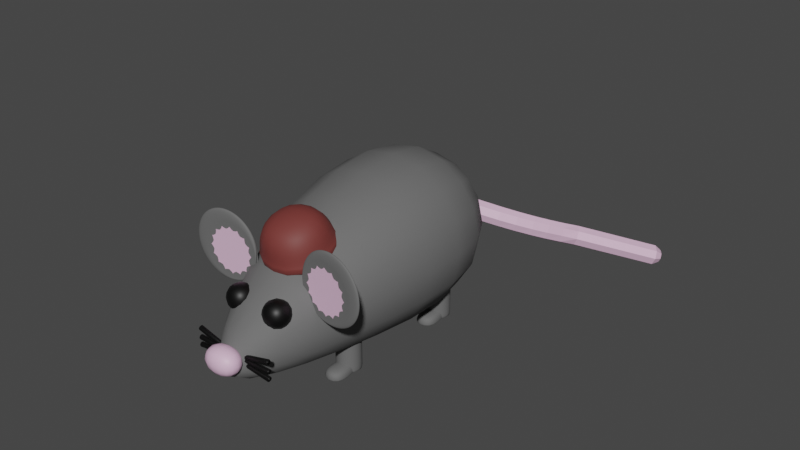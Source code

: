 # Source: LilWhiskers.blend  (saved by Blender 2.92.15; exported with 4.5.12 LTS)
import bpy
from mathutils import Matrix  # noqa: F401  (used for matrix-valued properties, if any)

bpy.ops.wm.read_factory_settings(use_empty=True)
scene = bpy.context.scene
scene.name = 'Scene'

# ---- collections
col_collection = bpy.data.collections.new('Collection'); scene.collection.children.link(col_collection)

# ---- materials (node trees are filled in below, after node groups)
mat_material_002 = bpy.data.materials.new('Material.002')
mat_material_002.use_transparent_shadow = False
mat_material_004 = bpy.data.materials.new('Material.004')
mat_material_004.use_transparent_shadow = False
mat_material_003 = bpy.data.materials.new('Material.003')
mat_material_003.use_transparent_shadow = False
mat_material_001 = bpy.data.materials.new('Material.001')
mat_material_001.use_transparent_shadow = False

# ---- material node trees
mat_material_002.use_nodes = True; mat_material_002.node_tree.nodes.clear()
_N = mat_material_002.node_tree.nodes; _L = mat_material_002.node_tree.links
n0 = _N.new('ShaderNodeBsdfPrincipled'); n0.name = 'Principled BSDF'; n0.location = (10, 300)
n0.distribution = 'GGX'
n0.subsurface_method = 'BURLEY'
n0.inputs[0].default_value = (0.1329, 0.1329, 0.1329, 1.0)
n0.inputs[2].default_value = 0.792
n0.inputs[3].default_value = 1.45
n0.inputs[27].default_value = (0.0, 0.0, 0.0, 1.0)
n0.inputs[28].default_value = 1.0
n1 = _N.new('ShaderNodeOutputMaterial'); n1.name = 'Material Output'; n1.location = (300, 300)
_L.new(n0.outputs[0], n1.inputs[0])
n1.is_active_output = True
mat_material_004.use_nodes = True; mat_material_004.node_tree.nodes.clear()
_N = mat_material_004.node_tree.nodes; _L = mat_material_004.node_tree.links
n0 = _N.new('ShaderNodeBsdfPrincipled'); n0.name = 'Principled BSDF'; n0.location = (10, 300)
n0.distribution = 'GGX'
n0.subsurface_method = 'BURLEY'
n0.inputs[0].default_value = (0.1789, 0.03546, 0.03089, 1.0)
n0.inputs[2].default_value = 0.646
n0.inputs[3].default_value = 1.45
n0.inputs[27].default_value = (0.0, 0.0, 0.0, 1.0)
n0.inputs[28].default_value = 1.0
n1 = _N.new('ShaderNodeOutputMaterial'); n1.name = 'Material Output'; n1.location = (300, 300)
_L.new(n0.outputs[0], n1.inputs[0])
n1.is_active_output = True
mat_material_003.use_nodes = True; mat_material_003.node_tree.nodes.clear()
_N = mat_material_003.node_tree.nodes; _L = mat_material_003.node_tree.links
n0 = _N.new('ShaderNodeBsdfPrincipled'); n0.name = 'Principled BSDF'; n0.location = (10, 300)
n0.distribution = 'GGX'
n0.subsurface_method = 'BURLEY'
n0.inputs[0].default_value = (0.8, 0.5128, 0.706, 1.0)
n0.inputs[3].default_value = 1.45
n0.inputs[27].default_value = (0.0, 0.0, 0.0, 1.0)
n0.inputs[28].default_value = 1.0
n1 = _N.new('ShaderNodeOutputMaterial'); n1.name = 'Material Output'; n1.location = (300, 300)
_L.new(n0.outputs[0], n1.inputs[0])
n1.is_active_output = True
mat_material_001.use_nodes = True; mat_material_001.node_tree.nodes.clear()
_N = mat_material_001.node_tree.nodes; _L = mat_material_001.node_tree.links
n0 = _N.new('ShaderNodeBsdfPrincipled'); n0.name = 'Principled BSDF'; n0.location = (10, 300)
n0.distribution = 'GGX'
n0.subsurface_method = 'BURLEY'
n0.inputs[0].default_value = (0.0, 0.0, 0.0, 1.0)
n0.inputs[3].default_value = 1.45
n0.inputs[27].default_value = (0.0, 0.0, 0.0, 1.0)
n0.inputs[28].default_value = 1.0
n1 = _N.new('ShaderNodeOutputMaterial'); n1.name = 'Material Output'; n1.location = (300, 300)
_L.new(n0.outputs[0], n1.inputs[0])
n1.is_active_output = True

# ---- world
world_world = bpy.data.worlds.new('World'); scene.world = world_world
world_world.use_nodes = True; world_world.node_tree.nodes.clear()
_N = world_world.node_tree.nodes; _L = world_world.node_tree.links
n0 = _N.new('ShaderNodeOutputWorld'); n0.name = 'World Output'; n0.location = (300, 300)
n1 = _N.new('ShaderNodeBackground'); n1.name = 'Background'; n1.location = (10, 300)
n1.inputs[0].default_value = (0.05088, 0.05088, 0.05088, 1.0)
_L.new(n1.outputs[0], n0.inputs[0])
n0.is_active_output = True
world_world.color = (0.05088, 0.05088, 0.05088)
world_world.use_sun_shadow = False
world_world.sun_shadow_jitter_overblur = 0.0

# ---- meshes
me_cube_001 = bpy.data.meshes.new('Cube.001')
me_cube_001.from_pydata([(-0.8623, -1.0, -0.8623), (-0.8623, -1.0, 0.8623), (-1.0, 1.0, -1.0), (-1.0, 1.0, 1.0), (0.8623, -1.0, -0.8623), (0.8623, -1.0, 0.8623), (1.0, 1.0, -1.0), (1.0, 1.0, 1.0), (-0.1559, -2.416, -0.6559), (-0.1559, -2.416, -0.3441), (0.1559, -2.416, -0.3441), (0.1559, -2.416, -0.6559)], [], [(0, 1, 3, 2), (2, 3, 7, 6), (6, 7, 5, 4), (5, 1, 9, 10), (2, 6, 4, 0), (7, 3, 1, 5), (11, 10, 9, 8), (4, 5, 10, 11), (1, 0, 8, 9), (0, 4, 11, 8)])
me_cube_001.polygons.foreach_set('use_smooth', [True] * 10)
_uv = me_cube_001.uv_layers.new(name='UVMap')
_uv.uv.foreach_set('vector', [0.375, 0.0, 0.625, 0.0, 0.625, 0.25, 0.375, 0.25, 0.375, 0.25, 0.625, 0.25, 0.625, 0.5, 0.375, 0.5, 0.375, 0.5, 0.625, 0.5, 0.625, 0.75, 0.375, 0.75, 0.625, 0.75, 0.875, 0.75, 0.875, 0.75, 0.625, 0.75, 0.125, 0.5, 0.375, 0.5, 0.375, 0.75, 0.125, 0.75, 0.625, 0.5, 0.875, 0.5, 0.875, 0.75, 0.625, 0.75, 0.375, 0.75, 0.625, 0.75, 0.625, 1.0, 0.375, 1.0, 0.375, 0.75, 0.625, 0.75, 0.625, 0.75, 0.375, 0.75, 0.625, 0.0, 0.375, 0.0, 0.375, 0.0, 0.625, 0.0, 0.125, 0.75, 0.375, 0.75, 0.375, 0.75, 0.125, 0.75])
me_cube_001.materials.append(mat_material_002)
me_cube_001.use_remesh_fix_poles = True
me_cube_001.use_remesh_preserve_attributes = False
me_cube_001.use_mirror_vertex_groups = False
me_cube_001.update()
me_cube_002 = bpy.data.meshes.new('Cube.002')
me_cube_002.from_pydata([(1.0, -1.0, -0.2818), (-0.7972, -0.7972, 0.8422), (1.0, 1.0, -0.2818), (-0.7972, 0.7972, 0.8422), (-1.0, 1.0, -0.2818), (0.7972, -0.7972, 0.8422), (-1.0, -1.0, -0.2818), (0.7972, 0.7972, 0.8422), (-1.0, -1.0, -0.07808), (-1.0, 1.0, -0.07808), (1.0, 1.0, -0.07808), (1.0, -1.0, -0.07808), (0.666, -0.666, -0.2818), (0.666, 0.666, -0.2818), (-0.666, 0.666, -0.2818), (-0.666, -0.666, -0.2818), (0.666, -0.666, 0.1593), (0.666, 0.666, 0.1593), (-0.666, 0.666, 0.1593), (-0.666, -0.666, 0.1593), (-1.047, -1.047, -0.07808), (-1.047, -1.047, -0.2818), (1.047, -1.047, -0.2818), (1.047, -1.047, -0.07808), (1.047, 1.047, -0.07808), (1.047, 1.047, -0.2818), (-1.047, 1.047, -0.2818), (-1.047, 1.047, -0.07808)], [], [(8, 1, 3, 9), (9, 3, 7, 10), (10, 7, 5, 11), (11, 5, 1, 8), (6, 0, 22, 21), (7, 3, 1, 5), (11, 8, 20, 23), (4, 6, 21, 26), (9, 10, 24, 27), (6, 4, 14, 15), (0, 6, 15, 12), (2, 0, 12, 13), (4, 2, 13, 14), (12, 15, 19, 16), (14, 13, 17, 18), (13, 12, 16, 17), (15, 14, 18, 19), (20, 27, 26, 21), (23, 20, 21, 22), (27, 24, 25, 26), (24, 23, 22, 25), (0, 2, 25, 22), (8, 9, 27, 20), (10, 11, 23, 24), (2, 4, 26, 25)])
me_cube_002.polygons.foreach_set('use_smooth', [True] * 25)
_uv = me_cube_002.uv_layers.new(name='UVMap')
_uv.uv.foreach_set('vector', [0.4611, 0.0, 0.625, 0.0, 0.625, 0.25, 0.4611, 0.25, 0.4611, 0.25, 0.625, 0.25, 0.625, 0.5, 0.4611, 0.5, 0.4611, 0.5, 0.625, 0.5, 0.625, 0.75, 0.4611, 0.75, 0.4611, 0.75, 0.625, 0.75, 0.625, 1.0, 0.4611, 1.0, 0.4611, 1.0, 0.4611, 0.75, 0.4611, 0.75, 0.4611, 1.0, 0.625, 0.5, 0.875, 0.5, 0.875, 0.75, 0.625, 0.75, 0.4611, 0.75, 0.4611, 1.0, 0.4611, 1.0, 0.4611, 0.75, 0.4611, 0.25, 0.4611, 0.0, 0.4611, 0.0, 0.4611, 0.25, 0.4611, 0.25, 0.4611, 0.5, 0.4611, 0.5, 0.4611, 0.25, 0.4611, 0.0, 0.4611, 0.25, 0.4611, 0.25, 0.4611, 0.0, 0.4611, 0.75, 0.4611, 1.0, 0.4611, 1.0, 0.4611, 0.75, 0.4611, 0.5, 0.4611, 0.75, 0.4611, 0.75, 0.4611, 0.5, 0.4611, 0.25, 0.4611, 0.5, 0.4611, 0.5, 0.4611, 0.25, 0.4611, 0.75, 0.4611, 1.0, 0.4611, 1.0, 0.4611, 0.75, 0.4611, 0.25, 0.4611, 0.5, 0.4611, 0.5, 0.4611, 0.25, 0.4611, 0.5, 0.4611, 0.75, 0.4611, 0.75, 0.4611, 0.5, 0.4611, 0.0, 0.4611, 0.25, 0.4611, 0.25, 0.4611, 0.0, 0.4611, 0.0, 0.4611, 0.25, 0.4611, 0.25, 0.4611, 0.0, 0.4611, 0.75, 0.4611, 1.0, 0.4611, 1.0, 0.4611, 0.75, 0.4611, 0.25, 0.4611, 0.5, 0.4611, 0.5, 0.4611, 0.25, 0.4611, 0.5, 0.4611, 0.75, 0.4611, 0.75, 0.4611, 0.5, 0.4611, 0.75, 0.4611, 0.5, 0.4611, 0.5, 0.4611, 0.75, 0.4611, 0.0, 0.4611, 0.25, 0.4611, 0.25, 0.4611, 0.0, 0.4611, 0.5, 0.4611, 0.75, 0.4611, 0.75, 0.4611, 0.5, 0.4611, 0.5, 0.4611, 0.25, 0.4611, 0.25, 0.4611, 0.5])
me_cube_002.materials.append(mat_material_004)
me_cube_002.use_remesh_fix_poles = True
me_cube_002.use_remesh_preserve_attributes = False
me_cube_002.use_mirror_vertex_groups = False
me_cube_002.update()
me_circle = bpy.data.meshes.new('Circle')
me_circle.from_pydata([(0.0, 1.0, 0.0), (-0.3827, 0.9239, 0.0), (-0.7071, 0.7071, 0.0), (-0.9239, 0.3827, 0.0), (-1.0, -4.371e-08, 0.0), (-0.9239, -0.3827, 0.0), (-0.7071, -0.7071, 0.0), (-0.3827, -0.9239, 0.0), (-1.51e-07, -1.0, 0.0), (0.3827, -0.9239, 0.0), (0.7071, -0.7071, 0.0), (0.9239, -0.3827, 0.0), (1.0, 1.192e-08, 0.0), (0.9239, 0.3827, 0.0), (0.7071, 0.7071, 0.0), (0.3827, 0.9239, 0.0), (-0.1538, 0.6301, 0.01502), (0.1559, 0.6917, 0.01502), (-0.4163, 0.4547, 0.01502), (-0.5917, 0.1922, 0.01502), (-0.6533, -0.1174, 0.01502), (-0.5917, -0.4271, 0.01502), (-0.4163, -0.6896, 0.01502), (-0.1538, -0.865, 0.01502), (0.1559, -0.9266, 0.01502), (0.4655, -0.865, 0.01502), (0.7281, -0.6896, 0.01502), (0.9035, -0.4271, 0.01502), (0.9651, -0.1174, 0.01502), (0.9035, 0.1922, 0.01502), (0.7281, 0.4547, 0.01502), (0.4655, 0.6301, 0.01502), (-0.1567, 0.6301, 0.004125), (0.1529, 0.6917, 0.004125), (-0.4193, 0.4547, 0.004125), (-0.5947, 0.1922, 0.004125), (-0.6563, -0.1174, 0.004125), (-0.5947, -0.4271, 0.004125), (-0.4193, -0.6896, 0.004125), (-0.1567, -0.865, 0.004125), (0.1529, -0.9266, 0.004125), (0.4626, -0.865, 0.004125), (0.7251, -0.6896, 0.004125), (0.9005, -0.4271, 0.004125), (0.9621, -0.1174, 0.004125), (0.9005, 0.1922, 0.004125), (0.7251, 0.4547, 0.004125), (0.4626, 0.6301, 0.004125)], [], [(26, 27, 43, 42), (16, 17, 0, 1), (18, 16, 1, 2), (19, 18, 2, 3), (20, 19, 3, 4), (21, 20, 4, 5), (22, 21, 5, 6), (23, 22, 6, 7), (24, 23, 7, 8), (25, 24, 8, 9), (26, 25, 9, 10), (27, 26, 10, 11), (28, 27, 11, 12), (29, 28, 12, 13), (30, 29, 13, 14), (31, 30, 14, 15), (17, 31, 15, 0), (32, 34, 35, 36, 37, 38, 39, 40, 41, 42, 43, 44, 45, 46, 47, 33), (19, 20, 36, 35), (27, 28, 44, 43), (20, 21, 37, 36), (28, 29, 45, 44), (21, 22, 38, 37), (29, 30, 46, 45), (22, 23, 39, 38), (30, 31, 47, 46), (23, 24, 40, 39), (17, 16, 32, 33), (31, 17, 33, 47), (24, 25, 41, 40), (16, 18, 34, 32), (25, 26, 42, 41), (18, 19, 35, 34)])
me_circle.polygons.foreach_set('use_smooth', [True] * 33)
me_circle.polygons.foreach_set('material_index', [0, 0, 0, 0, 0, 0, 0, 0, 0, 0, 0, 0, 0, 0, 0, 0, 0, 1, 0, 0, 0, 0, 0, 0, 0, 0, 0, 0, 0, 0, 0, 0, 0])
_uv = me_circle.uv_layers.new(name='UVMap')
_uv.uv.foreach_set('vector', [0.0, 0.0, 0.0, 0.0, 0.0, 0.0, 0.0, 0.0, 0.0, 0.0, 0.0, 0.0, 0.0, 0.0, 0.0, 0.0, 0.0, 0.0, 0.0, 0.0, 0.0, 0.0, 0.0, 0.0, 0.0, 0.0, 0.0, 0.0, 0.0, 0.0, 0.0, 0.0, 0.0, 0.0, 0.0, 0.0, 0.0, 0.0, 0.0, 0.0, 0.0, 0.0, 0.0, 0.0, 0.0, 0.0, 0.0, 0.0, 0.0, 0.0, 0.0, 0.0, 0.0, 0.0, 0.0, 0.0, 0.0, 0.0, 0.0, 0.0, 0.0, 0.0, 0.0, 0.0, 0.0, 0.0, 0.0, 0.0, 0.0, 0.0, 0.0, 0.0, 0.0, 0.0, 0.0, 0.0, 0.0, 0.0, 0.0, 0.0, 0.0, 0.0, 0.0, 0.0, 0.0, 0.0, 0.0, 0.0, 0.0, 0.0, 0.0, 0.0, 0.0, 0.0, 0.0, 0.0, 0.0, 0.0, 0.0, 0.0, 0.0, 0.0, 0.0, 0.0, 0.0, 0.0, 0.0, 0.0, 0.0, 0.0, 0.0, 0.0, 0.0, 0.0, 0.0, 0.0, 0.0, 0.0, 0.0, 0.0, 0.0, 0.0, 0.0, 0.0, 0.0, 0.0, 0.0, 0.0, 0.0, 0.0, 0.0, 0.0, 0.0, 0.0, 0.0, 0.0, 0.0, 0.0, 0.0, 0.0, 0.0, 0.0, 0.0, 0.0, 0.0, 0.0, 0.0, 0.0, 0.0, 0.0, 0.0, 0.0, 0.0, 0.0, 0.0, 0.0, 0.0, 0.0, 0.0, 0.0, 0.0, 0.0, 0.0, 0.0, 0.0, 0.0, 0.0, 0.0, 0.0, 0.0, 0.0, 0.0, 0.0, 0.0, 0.0, 0.0, 0.0, 0.0, 0.0, 0.0, 0.0, 0.0, 0.0, 0.0, 0.0, 0.0, 0.0, 0.0, 0.0, 0.0, 0.0, 0.0, 0.0, 0.0, 0.0, 0.0, 0.0, 0.0, 0.0, 0.0, 0.0, 0.0, 0.0, 0.0, 0.0, 0.0, 0.0, 0.0, 0.0, 0.0, 0.0, 0.0, 0.0, 0.0, 0.0, 0.0, 0.0, 0.0, 0.0, 0.0, 0.0, 0.0, 0.0, 0.0, 0.0, 0.0, 0.0, 0.0, 0.0, 0.0, 0.0, 0.0, 0.0, 0.0, 0.0, 0.0, 0.0, 0.0, 0.0, 0.0, 0.0, 0.0, 0.0, 0.0, 0.0, 0.0, 0.0, 0.0, 0.0, 0.0, 0.0, 0.0, 0.0, 0.0, 0.0, 0.0, 0.0, 0.0, 0.0, 0.0, 0.0, 0.0, 0.0, 0.0, 0.0, 0.0, 0.0, 0.0, 0.0, 0.0, 0.0, 0.0, 0.0, 0.0, 0.0, 0.0, 0.0, 0.0, 0.0, 0.0, 0.0, 0.0, 0.0, 0.0, 0.0, 0.0, 0.0, 0.0])
me_circle.materials.append(mat_material_002)
me_circle.materials.append(mat_material_003)
me_circle.use_remesh_fix_poles = True
me_circle.use_remesh_preserve_attributes = False
me_circle.use_mirror_vertex_groups = False
me_circle.update()
me_cube_003 = bpy.data.meshes.new('Cube.003')
me_cube_003.from_pydata([(-1.0, -1.0, -1.0), (-1.0, -1.0, 1.0), (-1.0, 1.0, -1.0), (-1.0, 1.0, 1.0), (1.0, -1.0, -1.0), (1.0, -1.0, 1.0), (1.0, 1.0, -1.0), (1.0, 1.0, 1.0), (3.829, -1.0, -1.0), (3.829, -1.0, 1.0), (3.829, 1.0, -1.0), (3.829, 1.0, 1.0), (1.829, -1.0, -1.0), (1.829, -1.0, 1.0), (1.829, 1.0, -1.0), (1.829, 1.0, 1.0), (2.765, -3.77, -3.176), (2.765, -3.77, -1.176), (2.765, -1.77, -3.176), (2.765, -1.77, -1.176), (-0.007042, -3.77, -3.176), (-0.007042, -3.77, -1.176), (-0.007042, -1.77, -3.176), (-0.007042, -1.77, -1.176)], [], [(0, 1, 3, 2), (2, 3, 7, 6), (6, 7, 5, 4), (4, 5, 1, 0), (2, 6, 4, 0), (7, 3, 1, 5), (8, 10, 11, 9), (10, 14, 15, 11), (14, 12, 13, 15), (12, 8, 9, 13), (10, 8, 12, 14), (15, 13, 9, 11), (16, 18, 19, 17), (18, 22, 23, 19), (22, 20, 21, 23), (20, 16, 17, 21), (18, 16, 20, 22), (23, 21, 17, 19)])
me_cube_003.polygons.foreach_set('use_smooth', [True] * 18)
me_cube_003.polygons.foreach_set('material_index', [0, 0, 0, 0, 0, 0, 0, 0, 0, 0, 0, 0, 1, 1, 1, 1, 1, 1])
_uv = me_cube_003.uv_layers.new(name='UVMap')
_uv.uv.foreach_set('vector', [0.375, 0.0, 0.625, 0.0, 0.625, 0.25, 0.375, 0.25, 0.375, 0.25, 0.625, 0.25, 0.625, 0.5, 0.375, 0.5, 0.375, 0.5, 0.625, 0.5, 0.625, 0.75, 0.375, 0.75, 0.375, 0.75, 0.625, 0.75, 0.625, 1.0, 0.375, 1.0, 0.125, 0.5, 0.375, 0.5, 0.375, 0.75, 0.125, 0.75, 0.625, 0.5, 0.875, 0.5, 0.875, 0.75, 0.625, 0.75, 0.375, 0.0, 0.375, 0.25, 0.625, 0.25, 0.625, 0.0, 0.375, 0.25, 0.375, 0.5, 0.625, 0.5, 0.625, 0.25, 0.375, 0.5, 0.375, 0.75, 0.625, 0.75, 0.625, 0.5, 0.375, 0.75, 0.375, 1.0, 0.625, 1.0, 0.625, 0.75, 0.125, 0.5, 0.125, 0.75, 0.375, 0.75, 0.375, 0.5, 0.625, 0.5, 0.625, 0.75, 0.875, 0.75, 0.875, 0.5, 0.375, 0.0, 0.375, 0.25, 0.625, 0.25, 0.625, 0.0, 0.375, 0.25, 0.375, 0.5, 0.625, 0.5, 0.625, 0.25, 0.375, 0.5, 0.375, 0.75, 0.625, 0.75, 0.625, 0.5, 0.375, 0.75, 0.375, 1.0, 0.625, 1.0, 0.625, 0.75, 0.125, 0.5, 0.125, 0.75, 0.375, 0.75, 0.375, 0.5, 0.625, 0.5, 0.625, 0.75, 0.875, 0.75, 0.875, 0.5])
me_cube_003.materials.append(mat_material_001)
me_cube_003.materials.append(mat_material_003)
me_cube_003.use_remesh_fix_poles = True
me_cube_003.use_remesh_preserve_attributes = False
me_cube_003.use_mirror_vertex_groups = False
me_cube_003.update()
me_cylinder = bpy.data.meshes.new('Cylinder')
me_cylinder.from_pydata([(0.0, 1.0, -1.0), (0.0, 1.0, 1.0), (0.3827, 0.9239, -1.0), (0.3827, 0.9239, 1.0), (0.7071, 0.7071, -1.0), (0.7071, 0.7071, 1.0), (0.9239, 0.3827, -1.0), (0.9239, 0.3827, 1.0), (1.0, -4.371e-08, -1.0), (1.0, -4.371e-08, 1.0), (0.9239, -0.3827, -1.0), (0.9239, -0.3827, 1.0), (0.7071, -0.7071, -1.0), (0.7071, -0.7071, 1.0), (0.3827, -0.9239, -1.0), (0.3827, -0.9239, 1.0), (1.51e-07, -1.0, -1.0), (1.51e-07, -1.0, 1.0), (-0.3827, -0.9239, -1.0), (-0.3827, -0.9239, 1.0), (-0.7071, -0.7071, -1.0), (-0.7071, -0.7071, 1.0), (-0.9239, -0.3827, -1.0), (-0.9239, -0.3827, 1.0), (-1.0, 1.192e-08, -1.0), (-1.0, 1.192e-08, 1.0), (-0.9239, 0.3827, -1.0), (-0.9239, 0.3827, 1.0), (-0.7071, 0.7071, -1.0), (-0.7071, 0.7071, 1.0), (-0.3827, 0.9239, -1.0), (-0.3827, 0.9239, 1.0), (-1.168, -2.395, -0.9832), (-1.168, -2.395, -0.4891), (-0.7251, -0.06459, -0.9832), (-0.7251, -0.06459, -0.4891), (0.9325, -2.395, -0.9832), (0.9325, -2.395, -0.4891), (0.4896, -0.06459, -0.9832), (0.4896, -0.06459, -0.4891), (5.046, 1.0, -1.0), (5.046, 1.0, 1.0), (4.664, 0.9239, -1.0), (4.664, 0.9239, 1.0), (4.339, 0.7071, -1.0), (4.339, 0.7071, 1.0), (4.122, 0.3827, -1.0), (4.122, 0.3827, 1.0), (4.046, -4.371e-08, -1.0), (4.046, -4.371e-08, 1.0), (4.122, -0.3827, -1.0), (4.122, -0.3827, 1.0), (4.339, -0.7071, -1.0), (4.339, -0.7071, 1.0), (4.664, -0.9239, -1.0), (4.664, -0.9239, 1.0), (5.046, -1.0, -1.0), (5.046, -1.0, 1.0), (5.429, -0.9239, -1.0), (5.429, -0.9239, 1.0), (5.753, -0.7071, -1.0), (5.753, -0.7071, 1.0), (5.97, -0.3827, -1.0), (5.97, -0.3827, 1.0), (6.046, 1.192e-08, -1.0), (6.046, 1.192e-08, 1.0), (5.97, 0.3827, -1.0), (5.97, 0.3827, 1.0), (5.753, 0.7071, -1.0), (5.753, 0.7071, 1.0), (5.429, 0.9239, -1.0), (5.429, 0.9239, 1.0), (6.214, -2.395, -0.9832), (6.214, -2.395, -0.4891), (5.771, -0.06459, -0.9832), (5.771, -0.06459, -0.4891), (4.114, -2.395, -0.9832), (4.114, -2.395, -0.4891), (4.557, -0.06459, -0.9832), (4.557, -0.06459, -0.4891), (5.44, 11.02, -1.0), (5.44, 11.02, 1.0), (5.058, 10.94, -1.0), (5.058, 10.94, 1.0), (4.733, 10.72, -1.0), (4.733, 10.72, 1.0), (4.517, 10.4, -1.0), (4.517, 10.4, 1.0), (4.44, 10.02, -1.0), (4.44, 10.02, 1.0), (4.517, 9.633, -1.0), (4.517, 9.633, 1.0), (4.733, 9.309, -1.0), (4.733, 9.309, 1.0), (5.058, 9.092, -1.0), (5.058, 9.092, 1.0), (5.44, 9.016, -1.0), (5.44, 9.016, 1.0), (5.823, 9.092, -1.0), (5.823, 9.092, 1.0), (6.148, 9.309, -1.0), (6.148, 9.309, 1.0), (6.364, 9.633, -1.0), (6.364, 9.633, 1.0), (6.44, 10.02, -1.0), (6.44, 10.02, 1.0), (6.364, 10.4, -1.0), (6.364, 10.4, 1.0), (6.148, 10.72, -1.0), (6.148, 10.72, 1.0), (5.823, 10.94, -1.0), (5.823, 10.94, 1.0), (6.608, 7.621, -0.9832), (6.608, 7.621, -0.4891), (6.166, 9.951, -0.9832), (6.166, 9.951, -0.4891), (4.508, 7.621, -0.9832), (4.508, 7.621, -0.4891), (4.951, 9.951, -0.9832), (4.951, 9.951, -0.4891), (-0.3941, 11.02, -1.0), (-0.3941, 11.02, 1.0), (-0.01141, 10.94, -1.0), (-0.01141, 10.94, 1.0), (0.313, 10.72, -1.0), (0.313, 10.72, 1.0), (0.5298, 10.4, -1.0), (0.5298, 10.4, 1.0), (0.6059, 10.02, -1.0), (0.6059, 10.02, 1.0), (0.5298, 9.633, -1.0), (0.5298, 9.633, 1.0), (0.313, 9.309, -1.0), (0.313, 9.309, 1.0), (-0.01141, 9.092, -1.0), (-0.01141, 9.092, 1.0), (-0.3941, 9.016, -1.0), (-0.3941, 9.016, 1.0), (-0.7768, 9.092, -1.0), (-0.7768, 9.092, 1.0), (-1.101, 9.309, -1.0), (-1.101, 9.309, 1.0), (-1.318, 9.633, -1.0), (-1.318, 9.633, 1.0), (-1.394, 10.02, -1.0), (-1.394, 10.02, 1.0), (-1.318, 10.4, -1.0), (-1.318, 10.4, 1.0), (-1.101, 10.72, -1.0), (-1.101, 10.72, 1.0), (-0.7768, 10.94, -1.0), (-0.7768, 10.94, 1.0), (-1.562, 7.621, -0.9832), (-1.562, 7.621, -0.4891), (-1.119, 9.951, -0.9832), (-1.119, 9.951, -0.4891), (0.5384, 7.621, -0.9832), (0.5384, 7.621, -0.4891), (0.09553, 9.951, -0.9832), (0.09553, 9.951, -0.4891), (-0.3941, 11.02, -1.0), (-0.01141, 10.94, -1.0), (0.313, 10.72, -1.0), (0.5298, 10.4, -1.0), (0.6059, 10.02, -1.0), (0.5298, 9.633, -1.0), (0.313, 9.309, -1.0), (-0.01141, 9.092, -1.0), (-0.3941, 9.016, -1.0), (-0.7768, 9.092, -1.0), (-1.101, 9.309, -1.0), (-1.318, 9.633, -1.0), (-1.394, 10.02, -1.0), (-1.318, 10.4, -1.0), (-1.101, 10.72, -1.0), (-0.7768, 10.94, -1.0), (-1.119, 9.951, -0.9832), (-1.119, 9.951, -0.4891), (0.09553, 9.951, -0.9832), (0.09553, 9.951, -0.4891), (0.0, 1.0, -1.0), (0.3827, 0.9239, -1.0), (0.7071, 0.7071, -1.0), (0.9239, 0.3827, -1.0), (1.0, -4.371e-08, -1.0), (0.9239, -0.3827, -1.0), (0.7071, -0.7071, -1.0), (0.3827, -0.9239, -1.0), (1.51e-07, -1.0, -1.0), (-0.3827, -0.9239, -1.0), (-0.7071, -0.7071, -1.0), (-0.9239, -0.3827, -1.0), (-1.0, 1.192e-08, -1.0), (-0.9239, 0.3827, -1.0), (-0.7071, 0.7071, -1.0), (-0.3827, 0.9239, -1.0), (-0.7251, -0.06459, -0.9832), (-0.7251, -0.06459, -0.4891), (0.4896, -0.06459, -0.9832), (0.4896, -0.06459, -0.4891), (5.44, 11.02, -1.0), (5.058, 10.94, -1.0), (4.733, 10.72, -1.0), (4.517, 10.4, -1.0), (4.44, 10.02, -1.0), (4.517, 9.633, -1.0), (4.733, 9.309, -1.0), (5.058, 9.092, -1.0), (5.44, 9.016, -1.0), (5.823, 9.092, -1.0), (6.148, 9.309, -1.0), (6.364, 9.633, -1.0), (6.44, 10.02, -1.0), (6.364, 10.4, -1.0), (6.148, 10.72, -1.0), (5.823, 10.94, -1.0), (6.166, 9.951, -0.9832), (6.166, 9.951, -0.4891), (4.951, 9.951, -0.9832), (4.951, 9.951, -0.4891), (5.046, 1.0, -1.0), (4.664, 0.9239, -1.0), (4.339, 0.7071, -1.0), (4.122, 0.3827, -1.0), (4.046, -4.371e-08, -1.0), (4.122, -0.3827, -1.0), (4.339, -0.7071, -1.0), (4.664, -0.9239, -1.0), (5.046, -1.0, -1.0), (5.429, -0.9239, -1.0), (5.753, -0.7071, -1.0), (5.97, -0.3827, -1.0), (6.046, 1.192e-08, -1.0), (5.97, 0.3827, -1.0), (5.753, 0.7071, -1.0), (5.429, 0.9239, -1.0), (5.771, -0.06459, -0.9832), (5.771, -0.06459, -0.4891), (4.557, -0.06459, -0.9832), (4.557, -0.06459, -0.4891), (6.214, -2.395, -0.9832), (5.771, -0.06459, -0.9832), (4.557, -0.06459, -0.9832), (4.114, -2.395, -0.9832), (4.557, -0.06459, -0.9832), (5.771, -0.06459, -0.9832), (6.608, 7.621, -0.9832), (6.166, 9.951, -0.9832), (4.951, 9.951, -0.9832), (4.508, 7.621, -0.9832), (4.951, 9.951, -0.9832), (6.166, 9.951, -0.9832), (-1.168, -2.395, -0.9832), (-0.7251, -0.06459, -0.9832), (0.4896, -0.06459, -0.9832), (0.9325, -2.395, -0.9832), (0.4896, -0.06459, -0.9832), (-0.7251, -0.06459, -0.9832), (-1.562, 7.621, -0.9832), (-1.119, 9.951, -0.9832), (0.09553, 9.951, -0.9832), (0.5384, 7.621, -0.9832), (0.09553, 9.951, -0.9832), (-1.119, 9.951, -0.9832), (0.0, 1.0, 1.0), (0.3827, 0.9239, 1.0), (0.7071, 0.7071, 1.0), (0.9239, 0.3827, 1.0), (1.0, -4.371e-08, 1.0), (0.9239, -0.3827, 1.0), (0.7071, -0.7071, 1.0), (0.3827, -0.9239, 1.0), (1.51e-07, -1.0, 1.0), (-0.3827, -0.9239, 1.0), (-0.7071, -0.7071, 1.0), (-0.9239, -0.3827, 1.0), (-1.0, 1.192e-08, 1.0), (-0.9239, 0.3827, 1.0), (-0.7071, 0.7071, 1.0), (-0.3827, 0.9239, 1.0), (5.046, 1.0, 1.0), (4.664, 0.9239, 1.0), (4.339, 0.7071, 1.0), (4.122, 0.3827, 1.0), (4.046, -4.371e-08, 1.0), (4.122, -0.3827, 1.0), (4.339, -0.7071, 1.0), (4.664, -0.9239, 1.0), (5.046, -1.0, 1.0), (5.429, -0.9239, 1.0), (5.753, -0.7071, 1.0), (5.97, -0.3827, 1.0), (6.046, 1.192e-08, 1.0), (5.97, 0.3827, 1.0), (5.753, 0.7071, 1.0), (5.429, 0.9239, 1.0), (5.44, 11.02, 1.0), (5.058, 10.94, 1.0), (4.733, 10.72, 1.0), (4.517, 10.4, 1.0), (4.44, 10.02, 1.0), (4.517, 9.633, 1.0), (4.733, 9.309, 1.0), (5.058, 9.092, 1.0), (5.44, 9.016, 1.0), (5.823, 9.092, 1.0), (6.148, 9.309, 1.0), (6.364, 9.633, 1.0), (6.44, 10.02, 1.0), (6.364, 10.4, 1.0), (6.148, 10.72, 1.0), (5.823, 10.94, 1.0), (-0.3941, 11.02, 1.0), (-0.01141, 10.94, 1.0), (0.313, 10.72, 1.0), (0.5298, 10.4, 1.0), (0.6059, 10.02, 1.0), (0.5298, 9.633, 1.0), (0.313, 9.309, 1.0), (-0.01141, 9.092, 1.0), (-0.3941, 9.016, 1.0), (-0.7768, 9.092, 1.0), (-1.101, 9.309, 1.0), (-1.318, 9.633, 1.0), (-1.394, 10.02, 1.0), (-1.318, 10.4, 1.0), (-1.101, 10.72, 1.0), (-0.7768, 10.94, 1.0)], [], [(264, 1, 3, 265), (265, 3, 5, 266), (266, 5, 7, 267), (267, 7, 9, 268), (268, 9, 11, 269), (269, 11, 13, 270), (270, 13, 15, 271), (271, 15, 17, 272), (272, 17, 19, 273), (273, 19, 21, 274), (274, 21, 23, 275), (275, 23, 25, 276), (276, 25, 27, 277), (277, 27, 29, 278), (3, 1, 31, 29, 27, 25, 23, 21, 19, 17, 15, 13, 11, 9, 7, 5), (278, 29, 31, 279), (279, 31, 1, 264), (0, 2, 4, 6, 8, 10, 12, 14, 16, 18, 20, 22, 24, 26, 28, 30), (257, 197, 35, 253), (253, 35, 39, 254), (256, 199, 37, 255), (255, 37, 33, 252), (196, 198, 36, 32), (199, 197, 33, 37), (280, 281, 43, 41), (281, 282, 45, 43), (282, 283, 47, 45), (283, 284, 49, 47), (284, 285, 51, 49), (285, 286, 53, 51), (286, 287, 55, 53), (287, 288, 57, 55), (288, 289, 59, 57), (289, 290, 61, 59), (290, 291, 63, 61), (291, 292, 65, 63), (292, 293, 67, 65), (293, 294, 69, 67), (43, 45, 47, 49, 51, 53, 55, 57, 59, 61, 63, 65, 67, 69, 71, 41), (294, 295, 71, 69), (295, 280, 41, 71), (40, 70, 68, 66, 64, 62, 60, 58, 56, 54, 52, 50, 48, 46, 44, 42), (245, 241, 75, 237), (241, 242, 79, 75), (244, 243, 77, 239), (243, 240, 73, 77), (236, 72, 76, 238), (239, 77, 73, 237), (296, 297, 83, 81), (297, 298, 85, 83), (298, 299, 87, 85), (299, 300, 89, 87), (300, 301, 91, 89), (301, 302, 93, 91), (302, 303, 95, 93), (303, 304, 97, 95), (304, 305, 99, 97), (305, 306, 101, 99), (306, 307, 103, 101), (307, 308, 105, 103), (308, 309, 107, 105), (309, 310, 109, 107), (83, 85, 87, 89, 91, 93, 95, 97, 99, 101, 103, 105, 107, 109, 111, 81), (310, 311, 111, 109), (311, 296, 81, 111), (80, 110, 108, 106, 104, 102, 100, 98, 96, 94, 92, 90, 88, 86, 84, 82), (251, 247, 115, 217), (247, 248, 119, 115), (250, 249, 117, 219), (249, 246, 113, 117), (216, 112, 116, 218), (219, 117, 113, 217), (312, 121, 123, 313), (313, 123, 125, 314), (314, 125, 127, 315), (315, 127, 129, 316), (316, 129, 131, 317), (317, 131, 133, 318), (318, 133, 135, 319), (319, 135, 137, 320), (320, 137, 139, 321), (321, 139, 141, 322), (322, 141, 143, 323), (323, 143, 145, 324), (324, 145, 147, 325), (325, 147, 149, 326), (123, 121, 151, 149, 147, 145, 143, 141, 139, 137, 135, 133, 131, 129, 127, 125), (326, 149, 151, 327), (327, 151, 121, 312), (120, 122, 124, 126, 128, 130, 132, 134, 136, 138, 140, 142, 144, 146, 148, 150), (263, 177, 155, 259), (259, 155, 159, 260), (262, 179, 157, 261), (261, 157, 153, 258), (176, 178, 156, 152), (179, 177, 153, 157), (150, 175, 160, 120), (148, 174, 175, 150), (146, 173, 174, 148), (144, 172, 173, 146), (142, 171, 172, 144), (140, 170, 171, 142), (138, 169, 170, 140), (136, 168, 169, 138), (134, 167, 168, 136), (132, 166, 167, 134), (130, 165, 166, 132), (128, 164, 165, 130), (126, 163, 164, 128), (124, 162, 163, 126), (122, 161, 162, 124), (120, 160, 161, 122), (159, 155, 177, 179), (154, 158, 178, 176), (260, 159, 179, 262), (258, 153, 177, 263), (30, 195, 180, 0), (28, 194, 195, 30), (26, 193, 194, 28), (24, 192, 193, 26), (22, 191, 192, 24), (20, 190, 191, 22), (18, 189, 190, 20), (16, 188, 189, 18), (14, 187, 188, 16), (12, 186, 187, 14), (10, 185, 186, 12), (8, 184, 185, 10), (6, 183, 184, 8), (4, 182, 183, 6), (2, 181, 182, 4), (0, 180, 181, 2), (39, 35, 197, 199), (34, 38, 198, 196), (254, 39, 199, 256), (252, 33, 197, 257), (110, 80, 200, 215), (108, 110, 215, 214), (106, 108, 214, 213), (104, 106, 213, 212), (102, 104, 212, 211), (100, 102, 211, 210), (98, 100, 210, 209), (96, 98, 209, 208), (94, 96, 208, 207), (92, 94, 207, 206), (90, 92, 206, 205), (88, 90, 205, 204), (86, 88, 204, 203), (84, 86, 203, 202), (82, 84, 202, 201), (80, 82, 201, 200), (119, 219, 217, 115), (114, 216, 218, 118), (248, 250, 219, 119), (246, 251, 217, 113), (70, 40, 220, 235), (68, 70, 235, 234), (66, 68, 234, 233), (64, 66, 233, 232), (62, 64, 232, 231), (60, 62, 231, 230), (58, 60, 230, 229), (56, 58, 229, 228), (54, 56, 228, 227), (52, 54, 227, 226), (50, 52, 226, 225), (48, 50, 225, 224), (46, 48, 224, 223), (44, 46, 223, 222), (42, 44, 222, 221), (40, 42, 221, 220), (79, 239, 237, 75), (74, 236, 238, 78), (242, 244, 239, 79), (240, 245, 237, 73), (72, 236, 245, 240), (78, 238, 244, 242), (76, 72, 240, 243), (238, 76, 243, 244), (74, 78, 242, 241), (236, 74, 241, 245), (112, 216, 251, 246), (118, 218, 250, 248), (116, 112, 246, 249), (218, 116, 249, 250), (114, 118, 248, 247), (216, 114, 247, 251), (32, 252, 257, 196), (38, 254, 256, 198), (36, 255, 252, 32), (198, 256, 255, 36), (34, 253, 254, 38), (196, 257, 253, 34), (152, 258, 263, 176), (158, 260, 262, 178), (156, 261, 258, 152), (178, 262, 261, 156), (154, 259, 260, 158), (176, 263, 259, 154), (195, 279, 264, 180), (194, 278, 279, 195), (193, 277, 278, 194), (192, 276, 277, 193), (191, 275, 276, 192), (190, 274, 275, 191), (189, 273, 274, 190), (188, 272, 273, 189), (187, 271, 272, 188), (186, 270, 271, 187), (185, 269, 270, 186), (184, 268, 269, 185), (183, 267, 268, 184), (182, 266, 267, 183), (181, 265, 266, 182), (180, 264, 265, 181), (235, 220, 280, 295), (234, 235, 295, 294), (233, 234, 294, 293), (232, 233, 293, 292), (231, 232, 292, 291), (230, 231, 291, 290), (229, 230, 290, 289), (228, 229, 289, 288), (227, 228, 288, 287), (226, 227, 287, 286), (225, 226, 286, 285), (224, 225, 285, 284), (223, 224, 284, 283), (222, 223, 283, 282), (221, 222, 282, 281), (220, 221, 281, 280), (215, 200, 296, 311), (214, 215, 311, 310), (213, 214, 310, 309), (212, 213, 309, 308), (211, 212, 308, 307), (210, 211, 307, 306), (209, 210, 306, 305), (208, 209, 305, 304), (207, 208, 304, 303), (206, 207, 303, 302), (205, 206, 302, 301), (204, 205, 301, 300), (203, 204, 300, 299), (202, 203, 299, 298), (201, 202, 298, 297), (200, 201, 297, 296), (175, 327, 312, 160), (174, 326, 327, 175), (173, 325, 326, 174), (172, 324, 325, 173), (171, 323, 324, 172), (170, 322, 323, 171), (169, 321, 322, 170), (168, 320, 321, 169), (167, 319, 320, 168), (166, 318, 319, 167), (165, 317, 318, 166), (164, 316, 317, 165), (163, 315, 316, 164), (162, 314, 315, 163), (161, 313, 314, 162), (160, 312, 313, 161)])
me_cylinder.polygons.foreach_set('use_smooth', [True] * 264)
_uv = me_cylinder.uv_layers.new(name='UVMap')
_uv.uv.foreach_set('vector', [1.0, 1.0, 1.0, 1.0, 0.9375, 1.0, 0.9375, 1.0, 0.9375, 1.0, 0.9375, 1.0, 0.875, 1.0, 0.875, 1.0, 0.875, 1.0, 0.875, 1.0, 0.8125, 1.0, 0.8125, 1.0, 0.8125, 1.0, 0.8125, 1.0, 0.75, 1.0, 0.75, 1.0, 0.75, 1.0, 0.75, 1.0, 0.6875, 1.0, 0.6875, 1.0, 0.6875, 1.0, 0.6875, 1.0, 0.625, 1.0, 0.625, 1.0, 0.625, 1.0, 0.625, 1.0, 0.5625, 1.0, 0.5625, 1.0, 0.5625, 1.0, 0.5625, 1.0, 0.5, 1.0, 0.5, 1.0, 0.5, 1.0, 0.5, 1.0, 0.4375, 1.0, 0.4375, 1.0, 0.4375, 1.0, 0.4375, 1.0, 0.375, 1.0, 0.375, 1.0, 0.375, 1.0, 0.375, 1.0, 0.3125, 1.0, 0.3125, 1.0, 0.3125, 1.0, 0.3125, 1.0, 0.25, 1.0, 0.25, 1.0, 0.25, 1.0, 0.25, 1.0, 0.1875, 1.0, 0.1875, 1.0, 0.1875, 1.0, 0.1875, 1.0, 0.125, 1.0, 0.125, 1.0, 0.3418, 0.4717, 0.25, 0.49, 0.1582, 0.4717, 0.08029, 0.4197, 0.02827, 0.3418, 0.01, 0.25, 0.02827, 0.1582, 0.08029, 0.08029, 0.1582, 0.02827, 0.25, 0.01, 0.3418, 0.02827, 0.4197, 0.08029, 0.4717, 0.1582, 0.49, 0.25, 0.4717, 0.3418, 0.4197, 0.4197, 0.125, 1.0, 0.125, 1.0, 0.0625, 1.0, 0.0625, 1.0, 0.0625, 1.0, 0.0625, 1.0, 0.0, 1.0, 0.0, 1.0, 0.75, 0.49, 0.8418, 0.4717, 0.9197, 0.4197, 0.9717, 0.3418, 0.99, 0.25, 0.9717, 0.1582, 0.9197, 0.08029, 0.8418, 0.02827, 0.75, 0.01, 0.6582, 0.02827, 0.5803, 0.08029, 0.5283, 0.1582, 0.51, 0.25, 0.5283, 0.3418, 0.5803, 0.4197, 0.6582, 0.4717, 0.875, 0.5, 0.875, 0.5, 0.875, 0.5, 0.875, 0.5, 0.375, 0.25, 0.625, 0.25, 0.625, 0.5, 0.375, 0.5, 0.362, 0.5, 0.638, 0.5, 0.625, 0.75, 0.375, 0.75, 0.375, 0.75, 0.625, 0.75, 0.625, 1.0, 0.375, 1.0, 0.125, 0.5, 0.362, 0.5, 0.375, 0.75, 0.125, 0.75, 0.638, 0.5, 0.875, 0.5, 0.875, 0.75, 0.625, 0.75, 1.0, 1.0, 0.9375, 1.0, 0.9375, 1.0, 1.0, 1.0, 0.9375, 1.0, 0.875, 1.0, 0.875, 1.0, 0.9375, 1.0, 0.875, 1.0, 0.8125, 1.0, 0.8125, 1.0, 0.875, 1.0, 0.8125, 1.0, 0.75, 1.0, 0.75, 1.0, 0.8125, 1.0, 0.75, 1.0, 0.6875, 1.0, 0.6875, 1.0, 0.75, 1.0, 0.6875, 1.0, 0.625, 1.0, 0.625, 1.0, 0.6875, 1.0, 0.625, 1.0, 0.5625, 1.0, 0.5625, 1.0, 0.625, 1.0, 0.5625, 1.0, 0.5, 1.0, 0.5, 1.0, 0.5625, 1.0, 0.5, 1.0, 0.4375, 1.0, 0.4375, 1.0, 0.5, 1.0, 0.4375, 1.0, 0.375, 1.0, 0.375, 1.0, 0.4375, 1.0, 0.375, 1.0, 0.3125, 1.0, 0.3125, 1.0, 0.375, 1.0, 0.3125, 1.0, 0.25, 1.0, 0.25, 1.0, 0.3125, 1.0, 0.25, 1.0, 0.1875, 1.0, 0.1875, 1.0, 0.25, 1.0, 0.1875, 1.0, 0.125, 1.0, 0.125, 1.0, 0.1875, 1.0, 0.3418, 0.4717, 0.4197, 0.4197, 0.4717, 0.3418, 0.49, 0.25, 0.4717, 0.1582, 0.4197, 0.08029, 0.3418, 0.02827, 0.25, 0.01, 0.1582, 0.02827, 0.08029, 0.08029, 0.02827, 0.1582, 0.01, 0.25, 0.02827, 0.3418, 0.08029, 0.4197, 0.1582, 0.4717, 0.25, 0.49, 0.125, 1.0, 0.0625, 1.0, 0.0625, 1.0, 0.125, 1.0, 0.0625, 1.0, 0.0, 1.0, 0.0, 1.0, 0.0625, 1.0, 0.75, 0.49, 0.6582, 0.4717, 0.5803, 0.4197, 0.5283, 0.3418, 0.51, 0.25, 0.5283, 0.1582, 0.5803, 0.08029, 0.6582, 0.02827, 0.75, 0.01, 0.8418, 0.02827, 0.9197, 0.08029, 0.9717, 0.1582, 0.99, 0.25, 0.9717, 0.3418, 0.9197, 0.4197, 0.8418, 0.4717, 0.375, 0.25, 0.375, 0.25, 0.625, 0.25, 0.625, 0.25, 0.375, 0.25, 0.375, 0.5, 0.625, 0.5, 0.625, 0.25, 0.375, 0.5, 0.375, 0.75, 0.625, 0.75, 0.625, 0.5, 0.375, 0.75, 0.375, 1.0, 0.625, 1.0, 0.625, 0.75, 0.125, 0.5, 0.125, 0.75, 0.375, 0.75, 0.375, 0.5, 0.625, 0.5, 0.625, 0.75, 0.875, 0.75, 0.875, 0.5, 1.0, 1.0, 0.9375, 1.0, 0.9375, 1.0, 1.0, 1.0, 0.9375, 1.0, 0.875, 1.0, 0.875, 1.0, 0.9375, 1.0, 0.875, 1.0, 0.8125, 1.0, 0.8125, 1.0, 0.875, 1.0, 0.8125, 1.0, 0.75, 1.0, 0.75, 1.0, 0.8125, 1.0, 0.75, 1.0, 0.6875, 1.0, 0.6875, 1.0, 0.75, 1.0, 0.6875, 1.0, 0.625, 1.0, 0.625, 1.0, 0.6875, 1.0, 0.625, 1.0, 0.5625, 1.0, 0.5625, 1.0, 0.625, 1.0, 0.5625, 1.0, 0.5, 1.0, 0.5, 1.0, 0.5625, 1.0, 0.5, 1.0, 0.4375, 1.0, 0.4375, 1.0, 0.5, 1.0, 0.4375, 1.0, 0.375, 1.0, 0.375, 1.0, 0.4375, 1.0, 0.375, 1.0, 0.3125, 1.0, 0.3125, 1.0, 0.375, 1.0, 0.3125, 1.0, 0.25, 1.0, 0.25, 1.0, 0.3125, 1.0, 0.25, 1.0, 0.1875, 1.0, 0.1875, 1.0, 0.25, 1.0, 0.1875, 1.0, 0.125, 1.0, 0.125, 1.0, 0.1875, 1.0, 0.3418, 0.4717, 0.4197, 0.4197, 0.4717, 0.3418, 0.49, 0.25, 0.4717, 0.1582, 0.4197, 0.08029, 0.3418, 0.02827, 0.25, 0.01, 0.1582, 0.02827, 0.08029, 0.08029, 0.02827, 0.1582, 0.01, 0.25, 0.02827, 0.3418, 0.08029, 0.4197, 0.1582, 0.4717, 0.25, 0.49, 0.125, 1.0, 0.0625, 1.0, 0.0625, 1.0, 0.125, 1.0, 0.0625, 1.0, 0.0, 1.0, 0.0, 1.0, 0.0625, 1.0, 0.75, 0.49, 0.6582, 0.4717, 0.5803, 0.4197, 0.5283, 0.3418, 0.51, 0.25, 0.5283, 0.1582, 0.5803, 0.08029, 0.6582, 0.02827, 0.75, 0.01, 0.8418, 0.02827, 0.9197, 0.08029, 0.9717, 0.1582, 0.99, 0.25, 0.9717, 0.3418, 0.9197, 0.4197, 0.8418, 0.4717, 0.375, 0.25, 0.375, 0.25, 0.625, 0.25, 0.625, 0.25, 0.375, 0.25, 0.375, 0.5, 0.625, 0.5, 0.625, 0.25, 0.375, 0.5, 0.375, 0.75, 0.625, 0.75, 0.625, 0.5, 0.375, 0.75, 0.375, 1.0, 0.625, 1.0, 0.625, 0.75, 0.125, 0.5, 0.125, 0.75, 0.375, 0.75, 0.375, 0.5, 0.625, 0.5, 0.625, 0.75, 0.875, 0.75, 0.875, 0.5, 1.0, 1.0, 1.0, 1.0, 0.9375, 1.0, 0.9375, 1.0, 0.9375, 1.0, 0.9375, 1.0, 0.875, 1.0, 0.875, 1.0, 0.875, 1.0, 0.875, 1.0, 0.8125, 1.0, 0.8125, 1.0, 0.8125, 1.0, 0.8125, 1.0, 0.75, 1.0, 0.75, 1.0, 0.75, 1.0, 0.75, 1.0, 0.6875, 1.0, 0.6875, 1.0, 0.6875, 1.0, 0.6875, 1.0, 0.625, 1.0, 0.625, 1.0, 0.625, 1.0, 0.625, 1.0, 0.5625, 1.0, 0.5625, 1.0, 0.5625, 1.0, 0.5625, 1.0, 0.5, 1.0, 0.5, 1.0, 0.5, 1.0, 0.5, 1.0, 0.4375, 1.0, 0.4375, 1.0, 0.4375, 1.0, 0.4375, 1.0, 0.375, 1.0, 0.375, 1.0, 0.375, 1.0, 0.375, 1.0, 0.3125, 1.0, 0.3125, 1.0, 0.3125, 1.0, 0.3125, 1.0, 0.25, 1.0, 0.25, 1.0, 0.25, 1.0, 0.25, 1.0, 0.1875, 1.0, 0.1875, 1.0, 0.1875, 1.0, 0.1875, 1.0, 0.125, 1.0, 0.125, 1.0, 0.3418, 0.4717, 0.25, 0.49, 0.1582, 0.4717, 0.08029, 0.4197, 0.02827, 0.3418, 0.01, 0.25, 0.02827, 0.1582, 0.08029, 0.08029, 0.1582, 0.02827, 0.25, 0.01, 0.3418, 0.02827, 0.4197, 0.08029, 0.4717, 0.1582, 0.49, 0.25, 0.4717, 0.3418, 0.4197, 0.4197, 0.125, 1.0, 0.125, 1.0, 0.0625, 1.0, 0.0625, 1.0, 0.0625, 1.0, 0.0625, 1.0, 0.0, 1.0, 0.0, 1.0, 0.75, 0.49, 0.8418, 0.4717, 0.9197, 0.4197, 0.9717, 0.3418, 0.99, 0.25, 0.9717, 0.1582, 0.9197, 0.08029, 0.8418, 0.02827, 0.75, 0.01, 0.6582, 0.02827, 0.5803, 0.08029, 0.5283, 0.1582, 0.51, 0.25, 0.5283, 0.3418, 0.5803, 0.4197, 0.6582, 0.4717, 0.375, 0.25, 0.625, 0.25, 0.625, 0.25, 0.375, 0.25, 0.375, 0.25, 0.625, 0.25, 0.625, 0.5, 0.375, 0.5, 0.375, 0.5, 0.625, 0.5, 0.625, 0.75, 0.375, 0.75, 0.375, 0.75, 0.625, 0.75, 0.625, 1.0, 0.375, 1.0, 0.125, 0.5, 0.375, 0.5, 0.375, 0.75, 0.125, 0.75, 0.625, 0.5, 0.875, 0.5, 0.875, 0.75, 0.625, 0.75, 0.0625, 0.5, 0.0625, 0.5, 0.0, 0.5, 0.0, 0.5, 0.125, 0.5, 0.125, 0.5, 0.0625, 0.5, 0.0625, 0.5, 0.1875, 0.5, 0.1875, 0.5, 0.125, 0.5, 0.125, 0.5, 0.25, 0.5, 0.25, 0.5, 0.1875, 0.5, 0.1875, 0.5, 0.3125, 0.5, 0.3125, 0.5, 0.25, 0.5, 0.25, 0.5, 0.375, 0.5, 0.375, 0.5, 0.3125, 0.5, 0.3125, 0.5, 0.4375, 0.5, 0.4375, 0.5, 0.375, 0.5, 0.375, 0.5, 0.5, 0.5, 0.5, 0.5, 0.4375, 0.5, 0.4375, 0.5, 0.5625, 0.5, 0.5625, 0.5, 0.5, 0.5, 0.5, 0.5, 0.625, 0.5, 0.625, 0.5, 0.5625, 0.5, 0.5625, 0.5, 0.6875, 0.5, 0.6875, 0.5, 0.625, 0.5, 0.625, 0.5, 0.75, 0.5, 0.75, 0.5, 0.6875, 0.5, 0.6875, 0.5, 0.8125, 0.5, 0.8125, 0.5, 0.75, 0.5, 0.75, 0.5, 0.875, 0.5, 0.875, 0.5, 0.8125, 0.5, 0.8125, 0.5, 0.9375, 0.5, 0.9375, 0.5, 0.875, 0.5, 0.875, 0.5, 1.0, 0.5, 1.0, 0.5, 0.9375, 0.5, 0.9375, 0.5, 0.625, 0.5, 0.875, 0.5, 0.875, 0.5, 0.625, 0.5, 0.125, 0.5, 0.375, 0.5, 0.375, 0.5, 0.125, 0.5, 0.375, 0.5, 0.625, 0.5, 0.625, 0.5, 0.375, 0.5, 0.375, 0.0, 0.625, 0.0, 0.625, 0.25, 0.375, 0.25, 0.0625, 0.5, 0.0625, 0.5, 0.0, 0.5, 0.0, 0.5, 0.125, 0.5, 0.125, 0.5, 0.0625, 0.5, 0.0625, 0.5, 0.1875, 0.5, 0.1875, 0.5, 0.125, 0.5, 0.125, 0.5, 0.25, 0.5, 0.25, 0.5, 0.1875, 0.5, 0.1875, 0.5, 0.3125, 0.5, 0.3125, 0.5, 0.25, 0.5, 0.25, 0.5, 0.375, 0.5, 0.375, 0.5, 0.3125, 0.5, 0.3125, 0.5, 0.4375, 0.5, 0.4375, 0.5, 0.375, 0.5, 0.375, 0.5, 0.5, 0.5, 0.5, 0.5, 0.4375, 0.5, 0.4375, 0.5, 0.5625, 0.5, 0.5625, 0.5, 0.5, 0.5, 0.5, 0.5, 0.625, 0.5, 0.625, 0.5, 0.5625, 0.5, 0.5625, 0.5, 0.6875, 0.5, 0.6875, 0.5, 0.625, 0.5, 0.625, 0.5, 0.75, 0.5, 0.75, 0.5, 0.6875, 0.5, 0.6875, 0.5, 0.8125, 0.5, 0.8125, 0.5, 0.75, 0.5, 0.75, 0.5, 0.875, 0.5, 0.875, 0.5, 0.8125, 0.5, 0.8125, 0.5, 0.9375, 0.5, 0.9375, 0.5, 0.875, 0.5, 0.875, 0.5, 1.0, 0.5, 1.0, 0.5, 0.9375, 0.5, 0.9375, 0.5, 0.625, 0.5, 0.875, 0.5, 0.875, 0.5, 0.638, 0.5, 0.125, 0.5, 0.375, 0.5, 0.362, 0.5, 0.125, 0.5, 0.375, 0.5, 0.625, 0.5, 0.638, 0.5, 0.362, 0.5, 0.375, 0.0, 0.625, 0.0, 0.625, 0.25, 0.375, 0.25, 0.0625, 0.5, 0.0, 0.5, 0.0, 0.5, 0.0625, 0.5, 0.125, 0.5, 0.0625, 0.5, 0.0625, 0.5, 0.125, 0.5, 0.1875, 0.5, 0.125, 0.5, 0.125, 0.5, 0.1875, 0.5, 0.25, 0.5, 0.1875, 0.5, 0.1875, 0.5, 0.25, 0.5, 0.3125, 0.5, 0.25, 0.5, 0.25, 0.5, 0.3125, 0.5, 0.375, 0.5, 0.3125, 0.5, 0.3125, 0.5, 0.375, 0.5, 0.4375, 0.5, 0.375, 0.5, 0.375, 0.5, 0.4375, 0.5, 0.5, 0.5, 0.4375, 0.5, 0.4375, 0.5, 0.5, 0.5, 0.5625, 0.5, 0.5, 0.5, 0.5, 0.5, 0.5625, 0.5, 0.625, 0.5, 0.5625, 0.5, 0.5625, 0.5, 0.625, 0.5, 0.6875, 0.5, 0.625, 0.5, 0.625, 0.5, 0.6875, 0.5, 0.75, 0.5, 0.6875, 0.5, 0.6875, 0.5, 0.75, 0.5, 0.8125, 0.5, 0.75, 0.5, 0.75, 0.5, 0.8125, 0.5, 0.875, 0.5, 0.8125, 0.5, 0.8125, 0.5, 0.875, 0.5, 0.9375, 0.5, 0.875, 0.5, 0.875, 0.5, 0.9375, 0.5, 1.0, 0.5, 0.9375, 0.5, 0.9375, 0.5, 1.0, 0.5, 0.625, 0.5, 0.625, 0.5, 0.875, 0.5, 0.875, 0.5, 0.125, 0.5, 0.125, 0.5, 0.375, 0.5, 0.375, 0.5, 0.375, 0.5, 0.375, 0.5, 0.625, 0.5, 0.625, 0.5, 0.375, 0.0, 0.375, 0.25, 0.625, 0.25, 0.625, 0.0, 0.0625, 0.5, 0.0, 0.5, 0.0, 0.5, 0.0625, 0.5, 0.125, 0.5, 0.0625, 0.5, 0.0625, 0.5, 0.125, 0.5, 0.1875, 0.5, 0.125, 0.5, 0.125, 0.5, 0.1875, 0.5, 0.25, 0.5, 0.1875, 0.5, 0.1875, 0.5, 0.25, 0.5, 0.3125, 0.5, 0.25, 0.5, 0.25, 0.5, 0.3125, 0.5, 0.375, 0.5, 0.3125, 0.5, 0.3125, 0.5, 0.375, 0.5, 0.4375, 0.5, 0.375, 0.5, 0.375, 0.5, 0.4375, 0.5, 0.5, 0.5, 0.4375, 0.5, 0.4375, 0.5, 0.5, 0.5, 0.5625, 0.5, 0.5, 0.5, 0.5, 0.5, 0.5625, 0.5, 0.625, 0.5, 0.5625, 0.5, 0.5625, 0.5, 0.625, 0.5, 0.6875, 0.5, 0.625, 0.5, 0.625, 0.5, 0.6875, 0.5, 0.75, 0.5, 0.6875, 0.5, 0.6875, 0.5, 0.75, 0.5, 0.8125, 0.5, 0.75, 0.5, 0.75, 0.5, 0.8125, 0.5, 0.875, 0.5, 0.8125, 0.5, 0.8125, 0.5, 0.875, 0.5, 0.9375, 0.5, 0.875, 0.5, 0.875, 0.5, 0.9375, 0.5, 1.0, 0.5, 0.9375, 0.5, 0.9375, 0.5, 1.0, 0.5, 0.625, 0.5, 0.625, 0.5, 0.875, 0.5, 0.875, 0.5, 0.125, 0.5, 0.125, 0.5, 0.375, 0.5, 0.375, 0.5, 0.375, 0.5, 0.375, 0.5, 0.625, 0.5, 0.625, 0.5, 0.375, 0.0, 0.375, 0.25, 0.625, 0.25, 0.625, 0.0, 0.375, 0.0, 0.375, 0.25, 0.375, 0.25, 0.375, 0.0, 0.375, 0.5, 0.375, 0.5, 0.375, 0.5, 0.375, 0.5, 0.375, 0.75, 0.375, 1.0, 0.375, 1.0, 0.375, 0.75, 0.375, 0.5, 0.375, 0.75, 0.375, 0.75, 0.375, 0.5, 0.375, 0.25, 0.375, 0.5, 0.375, 0.5, 0.375, 0.25, 0.375, 0.25, 0.375, 0.25, 0.375, 0.25, 0.375, 0.25, 0.375, 0.0, 0.375, 0.25, 0.375, 0.25, 0.375, 0.0, 0.375, 0.5, 0.375, 0.5, 0.375, 0.5, 0.375, 0.5, 0.375, 0.75, 0.375, 1.0, 0.375, 1.0, 0.375, 0.75, 0.375, 0.5, 0.375, 0.75, 0.375, 0.75, 0.375, 0.5, 0.375, 0.25, 0.375, 0.5, 0.375, 0.5, 0.375, 0.25, 0.375, 0.25, 0.375, 0.25, 0.375, 0.25, 0.375, 0.25, 0.375, 0.0, 0.375, 0.0, 0.375, 0.25, 0.375, 0.25, 0.375, 0.5, 0.375, 0.5, 0.362, 0.5, 0.362, 0.5, 0.375, 0.75, 0.375, 0.75, 0.375, 1.0, 0.375, 1.0, 0.362, 0.5, 0.362, 0.5, 0.375, 0.75, 0.375, 0.75, 0.375, 0.25, 0.375, 0.25, 0.375, 0.5, 0.375, 0.5, 0.125, 0.5, 0.125, 0.5, 0.125, 0.5, 0.125, 0.5, 0.375, 0.0, 0.375, 0.0, 0.375, 0.25, 0.375, 0.25, 0.375, 0.5, 0.375, 0.5, 0.375, 0.5, 0.375, 0.5, 0.375, 0.75, 0.375, 0.75, 0.375, 1.0, 0.375, 1.0, 0.375, 0.5, 0.375, 0.5, 0.375, 0.75, 0.375, 0.75, 0.375, 0.25, 0.375, 0.25, 0.375, 0.5, 0.375, 0.5, 0.375, 0.25, 0.375, 0.25, 0.375, 0.25, 0.375, 0.25, 0.0625, 0.5, 0.0625, 1.0, 0.0, 1.0, 0.0, 0.5, 0.125, 0.5, 0.125, 1.0, 0.0625, 1.0, 0.0625, 0.5, 0.1875, 0.5, 0.1875, 1.0, 0.125, 1.0, 0.125, 0.5, 0.25, 0.5, 0.25, 1.0, 0.1875, 1.0, 0.1875, 0.5, 0.3125, 0.5, 0.3125, 1.0, 0.25, 1.0, 0.25, 0.5, 0.375, 0.5, 0.375, 1.0, 0.3125, 1.0, 0.3125, 0.5, 0.4375, 0.5, 0.4375, 1.0, 0.375, 1.0, 0.375, 0.5, 0.5, 0.5, 0.5, 1.0, 0.4375, 1.0, 0.4375, 0.5, 0.5625, 0.5, 0.5625, 1.0, 0.5, 1.0, 0.5, 0.5, 0.625, 0.5, 0.625, 1.0, 0.5625, 1.0, 0.5625, 0.5, 0.6875, 0.5, 0.6875, 1.0, 0.625, 1.0, 0.625, 0.5, 0.75, 0.5, 0.75, 1.0, 0.6875, 1.0, 0.6875, 0.5, 0.8125, 0.5, 0.8125, 1.0, 0.75, 1.0, 0.75, 0.5, 0.875, 0.5, 0.875, 1.0, 0.8125, 1.0, 0.8125, 0.5, 0.9375, 0.5, 0.9375, 1.0, 0.875, 1.0, 0.875, 0.5, 1.0, 0.5, 1.0, 1.0, 0.9375, 1.0, 0.9375, 0.5, 0.0625, 0.5, 0.0, 0.5, 0.0, 1.0, 0.0625, 1.0, 0.125, 0.5, 0.0625, 0.5, 0.0625, 1.0, 0.125, 1.0, 0.1875, 0.5, 0.125, 0.5, 0.125, 1.0, 0.1875, 1.0, 0.25, 0.5, 0.1875, 0.5, 0.1875, 1.0, 0.25, 1.0, 0.3125, 0.5, 0.25, 0.5, 0.25, 1.0, 0.3125, 1.0, 0.375, 0.5, 0.3125, 0.5, 0.3125, 1.0, 0.375, 1.0, 0.4375, 0.5, 0.375, 0.5, 0.375, 1.0, 0.4375, 1.0, 0.5, 0.5, 0.4375, 0.5, 0.4375, 1.0, 0.5, 1.0, 0.5625, 0.5, 0.5, 0.5, 0.5, 1.0, 0.5625, 1.0, 0.625, 0.5, 0.5625, 0.5, 0.5625, 1.0, 0.625, 1.0, 0.6875, 0.5, 0.625, 0.5, 0.625, 1.0, 0.6875, 1.0, 0.75, 0.5, 0.6875, 0.5, 0.6875, 1.0, 0.75, 1.0, 0.8125, 0.5, 0.75, 0.5, 0.75, 1.0, 0.8125, 1.0, 0.875, 0.5, 0.8125, 0.5, 0.8125, 1.0, 0.875, 1.0, 0.9375, 0.5, 0.875, 0.5, 0.875, 1.0, 0.9375, 1.0, 1.0, 0.5, 0.9375, 0.5, 0.9375, 1.0, 1.0, 1.0, 0.0625, 0.5, 0.0, 0.5, 0.0, 1.0, 0.0625, 1.0, 0.125, 0.5, 0.0625, 0.5, 0.0625, 1.0, 0.125, 1.0, 0.1875, 0.5, 0.125, 0.5, 0.125, 1.0, 0.1875, 1.0, 0.25, 0.5, 0.1875, 0.5, 0.1875, 1.0, 0.25, 1.0, 0.3125, 0.5, 0.25, 0.5, 0.25, 1.0, 0.3125, 1.0, 0.375, 0.5, 0.3125, 0.5, 0.3125, 1.0, 0.375, 1.0, 0.4375, 0.5, 0.375, 0.5, 0.375, 1.0, 0.4375, 1.0, 0.5, 0.5, 0.4375, 0.5, 0.4375, 1.0, 0.5, 1.0, 0.5625, 0.5, 0.5, 0.5, 0.5, 1.0, 0.5625, 1.0, 0.625, 0.5, 0.5625, 0.5, 0.5625, 1.0, 0.625, 1.0, 0.6875, 0.5, 0.625, 0.5, 0.625, 1.0, 0.6875, 1.0, 0.75, 0.5, 0.6875, 0.5, 0.6875, 1.0, 0.75, 1.0, 0.8125, 0.5, 0.75, 0.5, 0.75, 1.0, 0.8125, 1.0, 0.875, 0.5, 0.8125, 0.5, 0.8125, 1.0, 0.875, 1.0, 0.9375, 0.5, 0.875, 0.5, 0.875, 1.0, 0.9375, 1.0, 1.0, 0.5, 0.9375, 0.5, 0.9375, 1.0, 1.0, 1.0, 0.0625, 0.5, 0.0625, 1.0, 0.0, 1.0, 0.0, 0.5, 0.125, 0.5, 0.125, 1.0, 0.0625, 1.0, 0.0625, 0.5, 0.1875, 0.5, 0.1875, 1.0, 0.125, 1.0, 0.125, 0.5, 0.25, 0.5, 0.25, 1.0, 0.1875, 1.0, 0.1875, 0.5, 0.3125, 0.5, 0.3125, 1.0, 0.25, 1.0, 0.25, 0.5, 0.375, 0.5, 0.375, 1.0, 0.3125, 1.0, 0.3125, 0.5, 0.4375, 0.5, 0.4375, 1.0, 0.375, 1.0, 0.375, 0.5, 0.5, 0.5, 0.5, 1.0, 0.4375, 1.0, 0.4375, 0.5, 0.5625, 0.5, 0.5625, 1.0, 0.5, 1.0, 0.5, 0.5, 0.625, 0.5, 0.625, 1.0, 0.5625, 1.0, 0.5625, 0.5, 0.6875, 0.5, 0.6875, 1.0, 0.625, 1.0, 0.625, 0.5, 0.75, 0.5, 0.75, 1.0, 0.6875, 1.0, 0.6875, 0.5, 0.8125, 0.5, 0.8125, 1.0, 0.75, 1.0, 0.75, 0.5, 0.875, 0.5, 0.875, 1.0, 0.8125, 1.0, 0.8125, 0.5, 0.9375, 0.5, 0.9375, 1.0, 0.875, 1.0, 0.875, 0.5, 1.0, 0.5, 1.0, 1.0, 0.9375, 1.0, 0.9375, 0.5])
me_cylinder.materials.append(mat_material_002)
me_cylinder.use_remesh_fix_poles = True
me_cylinder.use_remesh_preserve_attributes = False
me_cylinder.use_mirror_vertex_groups = False
me_cylinder.update()
me_cylinder_001 = bpy.data.meshes.new('Cylinder.001')
me_cylinder_001.from_pydata([(0.03242, 0.7645, -0.3637), (0.03242, 0.7645, 0.2178), (0.573, 0.5406, -0.3637), (0.573, 0.5406, 0.2178), (0.797, 6.848e-06, -0.3637), (0.797, 6.848e-06, 0.2178), (0.573, -0.5406, -0.3637), (0.573, -0.5406, 0.2178), (0.03242, -0.7645, -0.3637), (0.03242, -0.7645, 0.2178), (-0.5082, -0.5406, -0.3637), (-0.5082, -0.5406, 0.2178), (-0.7321, 6.848e-06, -0.3637), (-0.7321, 6.848e-06, 0.2178), (-0.5082, 0.5406, -0.3637), (-0.5082, 0.5406, 0.2178), (-0.8252, 0.7645, -0.3515), (-2.946, 0.7645, 0.2113), (-0.302, 0.5406, -0.3421), (-2.422, 0.5406, 0.2207), (-0.08533, 6.848e-06, -0.3382), (-2.206, 6.848e-06, 0.2246), (-0.302, -0.5406, -0.3421), (-2.422, -0.5406, 0.2207), (-0.8252, -0.7645, -0.3515), (-2.946, -0.7645, 0.2113), (-1.348, -0.5406, -0.3609), (-3.469, -0.5406, 0.2019), (-1.565, 6.848e-06, -0.3648), (-3.685, 6.848e-06, 0.198), (-1.348, 0.5406, -0.3609), (-3.469, 0.5406, 0.2019), (1.357, -0.7645, -0.3597), (2.349, -0.7645, 0.2178), (0.8205, -0.5406, -0.3553), (1.812, -0.5406, 0.2222), (0.5981, 3.931e-06, -0.3535), (1.589, 3.931e-06, 0.224), (0.8205, 0.5406, -0.3553), (1.812, 0.5406, 0.2222), (1.357, 0.7645, -0.3597), (2.349, 0.7645, 0.2178), (1.894, 0.5406, -0.3641), (2.885, 0.5406, 0.2134), (2.117, 3.931e-06, -0.3659), (3.108, 3.931e-06, 0.2116), (1.894, -0.5406, -0.3641), (2.885, -0.5406, 0.2134)], [], [(0, 1, 3, 2), (2, 3, 5, 4), (4, 5, 7, 6), (6, 7, 9, 8), (8, 9, 11, 10), (10, 11, 13, 12), (3, 1, 15, 13, 11, 9, 7, 5), (12, 13, 15, 14), (14, 15, 1, 0), (0, 2, 4, 6, 8, 10, 12, 14), (16, 17, 19, 18), (18, 19, 21, 20), (20, 21, 23, 22), (22, 23, 25, 24), (24, 25, 27, 26), (26, 27, 29, 28), (19, 17, 31, 29, 27, 25, 23, 21), (28, 29, 31, 30), (30, 31, 17, 16), (16, 18, 20, 22, 24, 26, 28, 30), (32, 33, 35, 34), (34, 35, 37, 36), (36, 37, 39, 38), (38, 39, 41, 40), (40, 41, 43, 42), (42, 43, 45, 44), (35, 33, 47, 45, 43, 41, 39, 37), (44, 45, 47, 46), (46, 47, 33, 32), (32, 34, 36, 38, 40, 42, 44, 46)])
me_cylinder_001.polygons.foreach_set('use_smooth', [True] * 30)
_uv = me_cylinder_001.uv_layers.new(name='UVMap')
_uv.uv.foreach_set('vector', [1.0, 0.5, 1.0, 0.75, 0.875, 0.75, 0.875, 0.5, 0.875, 0.5, 0.875, 0.75, 0.75, 0.75, 0.75, 0.5, 0.75, 0.5, 0.75, 0.75, 0.625, 0.75, 0.625, 0.5, 0.625, 0.5, 0.625, 0.75, 0.5, 0.75, 0.5, 0.5, 0.5, 0.5, 0.5, 0.75, 0.375, 0.75, 0.375, 0.5, 0.375, 0.5, 0.375, 0.75, 0.25, 0.75, 0.25, 0.5, 0.4197, 0.4197, 0.25, 0.49, 0.08029, 0.4197, 0.01, 0.25, 0.08029, 0.08029, 0.25, 0.01, 0.4197, 0.08029, 0.49, 0.25, 0.25, 0.5, 0.25, 0.75, 0.125, 0.75, 0.125, 0.5, 0.125, 0.5, 0.125, 0.75, 0.0, 0.75, 0.0, 0.5, 0.75, 0.49, 0.9197, 0.4197, 0.99, 0.25, 0.9197, 0.08029, 0.75, 0.01, 0.5803, 0.08029, 0.51, 0.25, 0.5803, 0.4197, 1.0, 0.5, 1.0, 0.75, 0.875, 0.75, 0.875, 0.5, 0.875, 0.5, 0.875, 0.75, 0.75, 0.75, 0.75, 0.5, 0.75, 0.5, 0.75, 0.75, 0.625, 0.75, 0.625, 0.5, 0.625, 0.5, 0.625, 0.75, 0.5, 0.75, 0.5, 0.5, 0.5, 0.5, 0.5, 0.75, 0.375, 0.75, 0.375, 0.5, 0.375, 0.5, 0.375, 0.75, 0.25, 0.75, 0.25, 0.5, 1.104, 0.4197, 0.9343, 0.49, 0.7646, 0.4197, 0.6943, 0.25, 0.7646, 0.08029, 0.9343, 0.01, 1.104, 0.08029, 1.174, 0.25, 0.25, 0.5, 0.25, 0.75, 0.125, 0.75, 0.125, 0.5, 0.125, 0.5, 0.125, 0.75, 0.0, 0.75, 0.0, 0.5, 0.75, 0.49, 0.9197, 0.4197, 0.99, 0.25, 0.9197, 0.08029, 0.75, 0.01, 0.5803, 0.08029, 0.51, 0.25, 0.5803, 0.4197, 1.0, 0.5, 1.0, 0.75, 0.875, 0.75, 0.875, 0.5, 0.875, 0.5, 0.875, 0.75, 0.75, 0.75, 0.75, 0.5, 0.75, 0.5, 0.75, 0.75, 0.625, 0.75, 0.625, 0.5, 0.625, 0.5, 0.625, 0.75, 0.5, 0.75, 0.5, 0.5, 0.5, 0.5, 0.5, 0.75, 0.375, 0.75, 0.375, 0.5, 0.375, 0.5, 0.375, 0.75, 0.25, 0.75, 0.25, 0.5, 0.7316, 0.4197, 0.5618, 0.49, 0.3921, 0.4197, 0.3218, 0.25, 0.3921, 0.08029, 0.5618, 0.01, 0.7316, 0.08029, 0.8018, 0.25, 0.25, 0.5, 0.25, 0.75, 0.125, 0.75, 0.125, 0.5, 0.125, 0.5, 0.125, 0.75, 0.0, 0.75, 0.0, 0.5, 0.75, 0.49, 0.9197, 0.4197, 0.99, 0.25, 0.9197, 0.08029, 0.75, 0.01, 0.5803, 0.08029, 0.51, 0.25, 0.5803, 0.4197])
me_cylinder_001.materials.append(mat_material_001)
me_cylinder_001.use_remesh_fix_poles = True
me_cylinder_001.use_remesh_preserve_attributes = False
me_cylinder_001.use_mirror_vertex_groups = False
me_cylinder_001.update()
me_cylinder_003 = bpy.data.meshes.new('Cylinder.003')
me_cylinder_003.from_pydata([(7.381, 0.06762, -5.946), (6.815, 0.04463, -3.886), (8.215, -0.2075, -5.917), (7.601, -0.2149, -3.792), (8.628, -0.9147, -5.946), (7.976, -0.9088, -3.768), (8.34, -1.629, -5.972), (7.716, -1.63, -3.822), (7.539, -1.936, -5.995), (6.98, -1.956, -3.929), (6.754, -1.673, -6.078), (6.228, -1.702, -4.047), (6.395, -0.9807, -6.113), (5.897, -1.015, -4.106), (6.651, -0.2594, -6.056), (6.137, -0.2908, -4.037), (6.815, 0.04463, -3.886), (6.386, -0.001577, -1.938), (7.601, -0.2149, -3.792), (7.094, -0.2494, -1.786), (7.976, -0.9088, -3.768), (7.425, -0.9363, -1.727), (7.716, -1.63, -3.822), (7.185, -1.66, -1.796), (6.98, -1.956, -3.929), (6.514, -1.997, -1.952), (6.228, -1.702, -4.047), (5.806, -1.749, -2.104), (5.897, -1.015, -4.106), (5.502, -1.063, -2.175), (6.137, -0.2908, -4.037), (5.733, -0.3392, -2.102), (6.386, -0.001577, -1.938), (6.108, -0.0593, -0.06544), (7.094, -0.2494, -1.786), (6.747, -0.3021, 0.1202), (7.425, -0.9363, -1.727), (7.035, -0.9859, 0.2002), (7.185, -1.66, -1.796), (6.807, -1.71, 0.1255), (6.514, -1.997, -1.952), (6.191, -2.051, -0.0568), (5.806, -1.749, -2.104), (5.543, -1.807, -0.2377), (5.502, -1.063, -2.175), (5.252, -1.123, -0.315), (5.733, -0.3392, -2.102), (5.485, -0.3991, -0.2446), (6.108, -0.0593, -0.06544), (5.995, -0.1268, 1.734), (6.747, -0.3021, 0.1202), (6.578, -0.3683, 1.938), (7.035, -0.9859, 0.2002), (6.83, -1.051, 2.031), (6.807, -1.71, 0.1255), (6.605, -1.775, 1.957), (6.191, -2.051, -0.0568), (6.032, -2.116, 1.763), (5.543, -1.807, -0.2377), (5.436, -1.873, 1.567), (5.252, -1.123, -0.315), (5.176, -1.19, 1.478), (5.485, -0.3991, -0.2446), (5.411, -0.4668, 1.545), (5.995, -0.1268, 1.734), (6.051, -0.2042, 3.459), (6.578, -0.3683, 1.938), (6.589, -0.4462, 3.672), (6.83, -1.051, 2.031), (6.827, -1.127, 3.774), (6.605, -1.775, 1.957), (6.596, -1.85, 3.703), (6.032, -2.116, 1.763), (6.041, -2.19, 3.507), (5.436, -1.873, 1.567), (5.488, -1.947, 3.304), (5.176, -1.19, 1.478), (5.258, -1.264, 3.206), (5.411, -0.4668, 1.545), (5.495, -0.5429, 3.267), (6.051, -0.2042, 3.459), (6.265, -0.293, 5.106), (6.589, -0.4462, 3.672), (6.782, -0.5348, 5.325), (6.827, -1.127, 3.774), (6.993, -1.214, 5.439), (6.596, -1.85, 3.703), (6.76, -1.936, 5.374), (6.041, -2.19, 3.507), (6.214, -2.276, 5.175), (5.488, -1.947, 3.304), (5.69, -2.031, 4.969), (5.258, -1.264, 3.206), (5.484, -1.349, 4.864), (5.495, -0.5429, 3.267), (5.727, -0.6295, 4.918), (6.265, -0.293, 5.106), (6.619, -0.395, 6.675), (6.782, -0.5348, 5.325), (7.124, -0.6355, 6.902), (6.993, -1.214, 5.439), (7.309, -1.314, 7.025), (6.76, -1.936, 5.374), (7.072, -2.034, 6.967), (6.214, -2.276, 5.175), (6.539, -2.373, 6.769), (5.69, -2.031, 4.969), (6.029, -2.128, 6.56), (5.484, -1.349, 4.864), (5.841, -1.446, 6.449), (5.727, -0.6295, 4.918), (6.091, -0.729, 6.493), (6.619, -0.395, 6.675), (7.1, -0.5112, 8.166), (7.124, -0.6355, 6.902), (7.591, -0.7512, 8.397), (7.309, -1.314, 7.025), (7.758, -1.429, 8.529), (7.072, -2.034, 6.967), (7.514, -2.147, 8.479), (6.539, -2.373, 6.769), (6.99, -2.484, 8.286), (6.029, -2.128, 6.56), (6.42, -2.228, 8.125), (5.841, -1.446, 6.449), (6.099, -1.521, 8.134), (6.091, -0.729, 6.493), (6.401, -0.8137, 8.131), (7.1, -0.5112, 8.166), (7.027, -0.5192, 10.16), (7.591, -0.7512, 8.397), (7.783, -0.8131, 10.14), (7.758, -1.429, 8.529), (8.104, -1.521, 10.13), (7.514, -2.147, 8.479), (7.802, -2.228, 10.14), (6.99, -2.484, 8.286), (7.054, -2.52, 10.15), (6.42, -2.228, 8.125), (6.299, -2.226, 10.16), (6.099, -1.521, 8.134), (5.978, -1.518, 10.17), (6.401, -0.8137, 8.131), (6.28, -0.8113, 10.17), (7.027, -0.5192, 10.16), (6.906, -0.5167, 12.19), (7.783, -0.8131, 10.14), (7.661, -0.8106, 12.18), (8.104, -1.521, 10.13), (7.982, -1.518, 12.17), (7.802, -2.228, 10.14), (7.68, -2.225, 12.17), (7.054, -2.52, 10.15), (6.933, -2.517, 12.19), (6.299, -2.226, 10.16), (6.177, -2.223, 12.2), (5.978, -1.518, 10.17), (5.856, -1.516, 12.21), (6.28, -0.8113, 10.17), (6.158, -0.8088, 12.21), (6.906, -0.5167, 12.19), (6.784, -0.5143, 14.23), (7.661, -0.8106, 12.18), (7.54, -0.8081, 14.22), (7.982, -1.518, 12.17), (7.86, -1.516, 14.21), (7.68, -2.225, 12.17), (7.559, -2.223, 14.21), (6.933, -2.517, 12.19), (6.811, -2.515, 14.22), (6.177, -2.223, 12.2), (6.055, -2.221, 14.24), (5.856, -1.516, 12.21), (5.734, -1.513, 14.25), (6.158, -0.8088, 12.21), (6.036, -0.8063, 14.25), (6.784, -0.5143, 14.23), (6.662, -0.5118, 16.27), (7.54, -0.8081, 14.22), (7.418, -0.8057, 16.26), (7.86, -1.516, 14.21), (7.739, -1.513, 16.25), (7.559, -2.223, 14.21), (7.437, -2.22, 16.25), (6.811, -2.515, 14.22), (6.689, -2.512, 16.26), (6.055, -2.221, 14.24), (5.933, -2.218, 16.28), (5.734, -1.513, 14.25), (5.612, -1.511, 16.29), (6.036, -0.8063, 14.25), (5.914, -0.8039, 16.28), (7.151, -1.075, 16.96), (6.68, -0.8915, 16.97), (7.351, -1.516, 16.95), (7.163, -1.956, 16.95), (6.697, -2.138, 16.96), (6.226, -1.955, 16.97), (6.026, -1.514, 16.98), (6.214, -1.073, 16.98)], [], [(0, 1, 3, 2), (2, 3, 5, 4), (4, 5, 7, 6), (6, 7, 9, 8), (8, 9, 11, 10), (10, 11, 13, 12), (3, 1, 15, 13, 11, 9, 7, 5), (12, 13, 15, 14), (14, 15, 1, 0), (0, 2, 4, 6, 8, 10, 12, 14), (16, 17, 19, 18), (18, 19, 21, 20), (20, 21, 23, 22), (22, 23, 25, 24), (24, 25, 27, 26), (26, 27, 29, 28), (19, 17, 31, 29, 27, 25, 23, 21), (28, 29, 31, 30), (30, 31, 17, 16), (16, 18, 20, 22, 24, 26, 28, 30), (32, 33, 35, 34), (34, 35, 37, 36), (36, 37, 39, 38), (38, 39, 41, 40), (40, 41, 43, 42), (42, 43, 45, 44), (35, 33, 47, 45, 43, 41, 39, 37), (44, 45, 47, 46), (46, 47, 33, 32), (32, 34, 36, 38, 40, 42, 44, 46), (48, 49, 51, 50), (50, 51, 53, 52), (52, 53, 55, 54), (54, 55, 57, 56), (56, 57, 59, 58), (58, 59, 61, 60), (51, 49, 63, 61, 59, 57, 55, 53), (60, 61, 63, 62), (62, 63, 49, 48), (48, 50, 52, 54, 56, 58, 60, 62), (64, 65, 67, 66), (66, 67, 69, 68), (68, 69, 71, 70), (70, 71, 73, 72), (72, 73, 75, 74), (74, 75, 77, 76), (67, 65, 79, 77, 75, 73, 71, 69), (76, 77, 79, 78), (78, 79, 65, 64), (64, 66, 68, 70, 72, 74, 76, 78), (80, 81, 83, 82), (82, 83, 85, 84), (84, 85, 87, 86), (86, 87, 89, 88), (88, 89, 91, 90), (90, 91, 93, 92), (83, 81, 95, 93, 91, 89, 87, 85), (92, 93, 95, 94), (94, 95, 81, 80), (80, 82, 84, 86, 88, 90, 92, 94), (96, 97, 99, 98), (98, 99, 101, 100), (100, 101, 103, 102), (102, 103, 105, 104), (104, 105, 107, 106), (106, 107, 109, 108), (99, 97, 111, 109, 107, 105, 103, 101), (108, 109, 111, 110), (110, 111, 97, 96), (96, 98, 100, 102, 104, 106, 108, 110), (112, 113, 115, 114), (114, 115, 117, 116), (116, 117, 119, 118), (118, 119, 121, 120), (120, 121, 123, 122), (122, 123, 125, 124), (115, 113, 127, 125, 123, 121, 119, 117), (124, 125, 127, 126), (126, 127, 113, 112), (112, 114, 116, 118, 120, 122, 124, 126), (128, 129, 131, 130), (130, 131, 133, 132), (132, 133, 135, 134), (134, 135, 137, 136), (136, 137, 139, 138), (138, 139, 141, 140), (131, 129, 143, 141, 139, 137, 135, 133), (140, 141, 143, 142), (142, 143, 129, 128), (128, 130, 132, 134, 136, 138, 140, 142), (144, 145, 147, 146), (146, 147, 149, 148), (148, 149, 151, 150), (150, 151, 153, 152), (152, 153, 155, 154), (154, 155, 157, 156), (147, 145, 159, 157, 155, 153, 151, 149), (156, 157, 159, 158), (158, 159, 145, 144), (144, 146, 148, 150, 152, 154, 156, 158), (160, 161, 163, 162), (162, 163, 165, 164), (164, 165, 167, 166), (166, 167, 169, 168), (168, 169, 171, 170), (170, 171, 173, 172), (163, 161, 175, 173, 171, 169, 167, 165), (172, 173, 175, 174), (174, 175, 161, 160), (160, 162, 164, 166, 168, 170, 172, 174), (176, 177, 179, 178), (178, 179, 181, 180), (180, 181, 183, 182), (182, 183, 185, 184), (184, 185, 187, 186), (186, 187, 189, 188), (189, 187, 197, 198), (188, 189, 191, 190), (190, 191, 177, 176), (176, 178, 180, 182, 184, 186, 188, 190), (192, 193, 199, 198, 197, 196, 195, 194), (185, 183, 195, 196), (191, 189, 198, 199), (181, 179, 192, 194), (187, 185, 196, 197), (177, 191, 199, 193), (179, 177, 193, 192), (183, 181, 194, 195)])
_uv = me_cylinder_003.uv_layers.new(name='UVMap')
_uv.uv.foreach_set('vector', [1.0, 0.5, 1.0, 1.0, 0.875, 1.0, 0.875, 0.5, 0.875, 0.5, 0.875, 1.0, 0.75, 1.0, 0.75, 0.5, 0.75, 0.5, 0.75, 1.0, 0.625, 1.0, 0.625, 0.5, 0.625, 0.5, 0.625, 1.0, 0.5, 1.0, 0.5, 0.5, 0.5, 0.5, 0.5, 1.0, 0.375, 1.0, 0.375, 0.5, 0.375, 0.5, 0.375, 1.0, 0.25, 1.0, 0.25, 0.5, 0.4197, 0.4197, 0.25, 0.49, 0.08029, 0.4197, 0.01, 0.25, 0.08029, 0.08029, 0.25, 0.01, 0.4197, 0.08029, 0.49, 0.25, 0.25, 0.5, 0.25, 1.0, 0.125, 1.0, 0.125, 0.5, 0.125, 0.5, 0.125, 1.0, 0.0, 1.0, 0.0, 0.5, 0.75, 0.49, 0.9197, 0.4197, 0.99, 0.25, 0.9197, 0.08029, 0.75, 0.01, 0.5803, 0.08029, 0.51, 0.25, 0.5803, 0.4197, 1.0, 0.5, 1.0, 1.0, 0.875, 1.0, 0.875, 0.5, 0.875, 0.5, 0.875, 1.0, 0.75, 1.0, 0.75, 0.5, 0.75, 0.5, 0.75, 1.0, 0.625, 1.0, 0.625, 0.5, 0.625, 0.5, 0.625, 1.0, 0.5, 1.0, 0.5, 0.5, 0.5, 0.5, 0.5, 1.0, 0.375, 1.0, 0.375, 0.5, 0.375, 0.5, 0.375, 1.0, 0.25, 1.0, 0.25, 0.5, 0.4197, 0.4197, 0.25, 0.49, 0.08029, 0.4197, 0.01, 0.25, 0.08029, 0.08029, 0.25, 0.01, 0.4197, 0.08029, 0.49, 0.25, 0.25, 0.5, 0.25, 1.0, 0.125, 1.0, 0.125, 0.5, 0.125, 0.5, 0.125, 1.0, 0.0, 1.0, 0.0, 0.5, 0.75, 0.49, 0.9197, 0.4197, 0.99, 0.25, 0.9197, 0.08029, 0.75, 0.01, 0.5803, 0.08029, 0.51, 0.25, 0.5803, 0.4197, 1.0, 0.5, 1.0, 1.0, 0.875, 1.0, 0.875, 0.5, 0.875, 0.5, 0.875, 1.0, 0.75, 1.0, 0.75, 0.5, 0.75, 0.5, 0.75, 1.0, 0.625, 1.0, 0.625, 0.5, 0.625, 0.5, 0.625, 1.0, 0.5, 1.0, 0.5, 0.5, 0.5, 0.5, 0.5, 1.0, 0.375, 1.0, 0.375, 0.5, 0.375, 0.5, 0.375, 1.0, 0.25, 1.0, 0.25, 0.5, 0.4197, 0.4197, 0.25, 0.49, 0.08029, 0.4197, 0.01, 0.25, 0.08029, 0.08029, 0.25, 0.01, 0.4197, 0.08029, 0.49, 0.25, 0.25, 0.5, 0.25, 1.0, 0.125, 1.0, 0.125, 0.5, 0.125, 0.5, 0.125, 1.0, 0.0, 1.0, 0.0, 0.5, 0.75, 0.49, 0.9197, 0.4197, 0.99, 0.25, 0.9197, 0.08029, 0.75, 0.01, 0.5803, 0.08029, 0.51, 0.25, 0.5803, 0.4197, 1.0, 0.5, 1.0, 1.0, 0.875, 1.0, 0.875, 0.5, 0.875, 0.5, 0.875, 1.0, 0.75, 1.0, 0.75, 0.5, 0.75, 0.5, 0.75, 1.0, 0.625, 1.0, 0.625, 0.5, 0.625, 0.5, 0.625, 1.0, 0.5, 1.0, 0.5, 0.5, 0.5, 0.5, 0.5, 1.0, 0.375, 1.0, 0.375, 0.5, 0.375, 0.5, 0.375, 1.0, 0.25, 1.0, 0.25, 0.5, 0.4197, 0.4197, 0.25, 0.49, 0.08029, 0.4197, 0.01, 0.25, 0.08029, 0.08029, 0.25, 0.01, 0.4197, 0.08029, 0.49, 0.25, 0.25, 0.5, 0.25, 1.0, 0.125, 1.0, 0.125, 0.5, 0.125, 0.5, 0.125, 1.0, 0.0, 1.0, 0.0, 0.5, 0.75, 0.49, 0.9197, 0.4197, 0.99, 0.25, 0.9197, 0.08029, 0.75, 0.01, 0.5803, 0.08029, 0.51, 0.25, 0.5803, 0.4197, 1.0, 0.5, 1.0, 1.0, 0.875, 1.0, 0.875, 0.5, 0.875, 0.5, 0.875, 1.0, 0.75, 1.0, 0.75, 0.5, 0.75, 0.5, 0.75, 1.0, 0.625, 1.0, 0.625, 0.5, 0.625, 0.5, 0.625, 1.0, 0.5, 1.0, 0.5, 0.5, 0.5, 0.5, 0.5, 1.0, 0.375, 1.0, 0.375, 0.5, 0.375, 0.5, 0.375, 1.0, 0.25, 1.0, 0.25, 0.5, 0.4197, 0.4197, 0.25, 0.49, 0.08029, 0.4197, 0.01, 0.25, 0.08029, 0.08029, 0.25, 0.01, 0.4197, 0.08029, 0.49, 0.25, 0.25, 0.5, 0.25, 1.0, 0.125, 1.0, 0.125, 0.5, 0.125, 0.5, 0.125, 1.0, 0.0, 1.0, 0.0, 0.5, 0.75, 0.49, 0.9197, 0.4197, 0.99, 0.25, 0.9197, 0.08029, 0.75, 0.01, 0.5803, 0.08029, 0.51, 0.25, 0.5803, 0.4197, 1.0, 0.5, 1.0, 1.0, 0.875, 1.0, 0.875, 0.5, 0.875, 0.5, 0.875, 1.0, 0.75, 1.0, 0.75, 0.5, 0.75, 0.5, 0.75, 1.0, 0.625, 1.0, 0.625, 0.5, 0.625, 0.5, 0.625, 1.0, 0.5, 1.0, 0.5, 0.5, 0.5, 0.5, 0.5, 1.0, 0.375, 1.0, 0.375, 0.5, 0.375, 0.5, 0.375, 1.0, 0.25, 1.0, 0.25, 0.5, 0.4197, 0.4197, 0.25, 0.49, 0.08029, 0.4197, 0.01, 0.25, 0.08029, 0.08029, 0.25, 0.01, 0.4197, 0.08029, 0.49, 0.25, 0.25, 0.5, 0.25, 1.0, 0.125, 1.0, 0.125, 0.5, 0.125, 0.5, 0.125, 1.0, 0.0, 1.0, 0.0, 0.5, 0.75, 0.49, 0.9197, 0.4197, 0.99, 0.25, 0.9197, 0.08029, 0.75, 0.01, 0.5803, 0.08029, 0.51, 0.25, 0.5803, 0.4197, 1.0, 0.5, 1.0, 1.0, 0.875, 1.0, 0.875, 0.5, 0.875, 0.5, 0.875, 1.0, 0.75, 1.0, 0.75, 0.5, 0.75, 0.5, 0.75, 1.0, 0.625, 1.0, 0.625, 0.5, 0.625, 0.5, 0.625, 1.0, 0.5, 1.0, 0.5, 0.5, 0.5, 0.5, 0.5, 1.0, 0.375, 1.0, 0.375, 0.5, 0.375, 0.5, 0.375, 1.0, 0.25, 1.0, 0.25, 0.5, 0.4197, 0.4197, 0.25, 0.49, 0.08029, 0.4197, 0.01, 0.25, 0.08029, 0.08029, 0.25, 0.01, 0.4197, 0.08029, 0.49, 0.25, 0.25, 0.5, 0.25, 1.0, 0.125, 1.0, 0.125, 0.5, 0.125, 0.5, 0.125, 1.0, 0.0, 1.0, 0.0, 0.5, 0.75, 0.49, 0.9197, 0.4197, 0.99, 0.25, 0.9197, 0.08029, 0.75, 0.01, 0.5803, 0.08029, 0.51, 0.25, 0.5803, 0.4197, 1.0, 0.5, 1.0, 1.0, 0.875, 1.0, 0.875, 0.5, 0.875, 0.5, 0.875, 1.0, 0.75, 1.0, 0.75, 0.5, 0.75, 0.5, 0.75, 1.0, 0.625, 1.0, 0.625, 0.5, 0.625, 0.5, 0.625, 1.0, 0.5, 1.0, 0.5, 0.5, 0.5, 0.5, 0.5, 1.0, 0.375, 1.0, 0.375, 0.5, 0.375, 0.5, 0.375, 1.0, 0.25, 1.0, 0.25, 0.5, 0.4197, 0.4197, 0.25, 0.49, 0.08029, 0.4197, 0.01, 0.25, 0.08029, 0.08029, 0.25, 0.01, 0.4197, 0.08029, 0.49, 0.25, 0.25, 0.5, 0.25, 1.0, 0.125, 1.0, 0.125, 0.5, 0.125, 0.5, 0.125, 1.0, 0.0, 1.0, 0.0, 0.5, 0.75, 0.49, 0.9197, 0.4197, 0.99, 0.25, 0.9197, 0.08029, 0.75, 0.01, 0.5803, 0.08029, 0.51, 0.25, 0.5803, 0.4197, 1.0, 0.5, 1.0, 1.0, 0.875, 1.0, 0.875, 0.5, 0.875, 0.5, 0.875, 1.0, 0.75, 1.0, 0.75, 0.5, 0.75, 0.5, 0.75, 1.0, 0.625, 1.0, 0.625, 0.5, 0.625, 0.5, 0.625, 1.0, 0.5, 1.0, 0.5, 0.5, 0.5, 0.5, 0.5, 1.0, 0.375, 1.0, 0.375, 0.5, 0.375, 0.5, 0.375, 1.0, 0.25, 1.0, 0.25, 0.5, 0.4197, 0.4197, 0.25, 0.49, 0.08029, 0.4197, 0.01, 0.25, 0.08029, 0.08029, 0.25, 0.01, 0.4197, 0.08029, 0.49, 0.25, 0.25, 0.5, 0.25, 1.0, 0.125, 1.0, 0.125, 0.5, 0.125, 0.5, 0.125, 1.0, 0.0, 1.0, 0.0, 0.5, 0.75, 0.49, 0.9197, 0.4197, 0.99, 0.25, 0.9197, 0.08029, 0.75, 0.01, 0.5803, 0.08029, 0.51, 0.25, 0.5803, 0.4197, 1.0, 0.5, 1.0, 1.0, 0.875, 1.0, 0.875, 0.5, 0.875, 0.5, 0.875, 1.0, 0.75, 1.0, 0.75, 0.5, 0.75, 0.5, 0.75, 1.0, 0.625, 1.0, 0.625, 0.5, 0.625, 0.5, 0.625, 1.0, 0.5, 1.0, 0.5, 0.5, 0.5, 0.5, 0.5, 1.0, 0.375, 1.0, 0.375, 0.5, 0.375, 0.5, 0.375, 1.0, 0.25, 1.0, 0.25, 0.5, 0.4197, 0.4197, 0.25, 0.49, 0.08029, 0.4197, 0.01, 0.25, 0.08029, 0.08029, 0.25, 0.01, 0.4197, 0.08029, 0.49, 0.25, 0.25, 0.5, 0.25, 1.0, 0.125, 1.0, 0.125, 0.5, 0.125, 0.5, 0.125, 1.0, 0.0, 1.0, 0.0, 0.5, 0.75, 0.49, 0.9197, 0.4197, 0.99, 0.25, 0.9197, 0.08029, 0.75, 0.01, 0.5803, 0.08029, 0.51, 0.25, 0.5803, 0.4197, 1.0, 0.5, 1.0, 1.0, 0.875, 1.0, 0.875, 0.5, 0.875, 0.5, 0.875, 1.0, 0.75, 1.0, 0.75, 0.5, 0.75, 0.5, 0.75, 1.0, 0.625, 1.0, 0.625, 0.5, 0.625, 0.5, 0.625, 1.0, 0.5, 1.0, 0.5, 0.5, 0.5, 0.5, 0.5, 1.0, 0.375, 1.0, 0.375, 0.5, 0.375, 0.5, 0.375, 1.0, 0.25, 1.0, 0.25, 0.5, 0.4197, 0.4197, 0.25, 0.49, 0.08029, 0.4197, 0.01, 0.25, 0.08029, 0.08029, 0.25, 0.01, 0.4197, 0.08029, 0.49, 0.25, 0.25, 0.5, 0.25, 1.0, 0.125, 1.0, 0.125, 0.5, 0.125, 0.5, 0.125, 1.0, 0.0, 1.0, 0.0, 0.5, 0.75, 0.49, 0.9197, 0.4197, 0.99, 0.25, 0.9197, 0.08029, 0.75, 0.01, 0.5803, 0.08029, 0.51, 0.25, 0.5803, 0.4197, 1.0, 0.5, 1.0, 1.0, 0.875, 1.0, 0.875, 0.5, 0.875, 0.5, 0.875, 1.0, 0.75, 1.0, 0.75, 0.5, 0.75, 0.5, 0.75, 1.0, 0.625, 1.0, 0.625, 0.5, 0.625, 0.5, 0.625, 1.0, 0.5, 1.0, 0.5, 0.5, 0.5, 0.5, 0.5, 1.0, 0.375, 1.0, 0.375, 0.5, 0.375, 0.5, 0.375, 1.0, 0.25, 1.0, 0.25, 0.5, 0.25, 1.0, 0.375, 1.0, 0.375, 1.0, 0.25, 1.0, 0.25, 0.5, 0.25, 1.0, 0.125, 1.0, 0.125, 0.5, 0.125, 0.5, 0.125, 1.0, 0.0, 1.0, 0.0, 0.5, 0.75, 0.49, 0.9197, 0.4197, 0.99, 0.25, 0.9197, 0.08029, 0.75, 0.01, 0.5803, 0.08029, 0.51, 0.25, 0.5803, 0.4197, 0.4197, 0.4197, 0.25, 0.49, 0.08029, 0.4197, 0.01, 0.25, 0.08029, 0.08029, 0.25, 0.01, 0.4197, 0.08029, 0.49, 0.25, 0.5, 1.0, 0.625, 1.0, 0.625, 1.0, 0.5, 1.0, 0.125, 1.0, 0.25, 1.0, 0.25, 1.0, 0.125, 1.0, 0.75, 1.0, 0.875, 1.0, 0.875, 1.0, 0.75, 1.0, 0.375, 1.0, 0.5, 1.0, 0.5, 1.0, 0.375, 1.0, 0.0, 1.0, 0.125, 1.0, 0.125, 1.0, 0.0, 1.0, 0.875, 1.0, 1.0, 1.0, 1.0, 1.0, 0.875, 1.0, 0.625, 1.0, 0.75, 1.0, 0.75, 1.0, 0.625, 1.0])
me_cylinder_003.materials.append(mat_material_003)
me_cylinder_003.use_remesh_fix_poles = True
me_cylinder_003.use_remesh_preserve_attributes = False
me_cylinder_003.use_mirror_vertex_groups = False
me_cylinder_003.update()

# ---- curves / text
cu_beziercurve = bpy.data.curves.new('BezierCurve', 'CURVE')
cu_beziercurve.dimensions = '3D'
_sp = cu_beziercurve.splines.new('BEZIER'); _sp.bezier_points.add(1)
_sp.bezier_points.foreach_set('co', [-1.0, 0.0, 0.0, 1.0, 0.0, 0.0])
_sp.bezier_points.foreach_set('handle_left', [-1.5, -0.5, 0.0, 0.0, 0.0, 0.0])
_sp.bezier_points.foreach_set('handle_right', [-0.5, 0.5, 0.0, 2.0, 0.0, 0.0])
for _p, _l, _r in zip(_sp.bezier_points, ['ALIGNED', 'ALIGNED'], ['ALIGNED', 'ALIGNED']): _p.handle_left_type = _l; _p.handle_right_type = _r
_sp.order_u = 0
_sp.order_v = 0
cu_beziercurve.use_path = True
cu_beziercurve.use_path_clamp = True
cu_beziercurve.fill_mode = 'FULL'

# ---- objects
ob_cube = bpy.data.objects.new('Cube', me_cube_001)
ob_cube_001 = bpy.data.objects.new('Cube.001', me_cube_002)
ob_circle = bpy.data.objects.new('Circle', me_circle)
ob_cube_002 = bpy.data.objects.new('Cube.002', me_cube_003)
ob_cylinder = bpy.data.objects.new('Cylinder', me_cylinder)
ob_cylinder_001 = bpy.data.objects.new('Cylinder.001', me_cylinder_001)
ob_cylinder_002 = bpy.data.objects.new('Cylinder.002', me_cylinder_003)
ob_beziercurve = bpy.data.objects.new('BezierCurve', cu_beziercurve)

# ---- transforms, parenting, visibility, modifiers, constraints
ob_cube.location = (0.0, 0.0, 0.0)
ob_cube.lineart.crease_threshold = 0.0
_m = ob_cube.modifiers.new('Subdivision', 'SUBSURF')
_m.uv_smooth = 'PRESERVE_CORNERS'
_m.levels = 3
ob_cube_001.location = (-4.109e-17, -1.353, 0.4072)
ob_cube_001.rotation_euler = (0.3144, -9.68e-17, -9.091e-18)
ob_cube_001.scale = (0.3636, 0.3636, 0.3636)
ob_cube_001.lineart.crease_threshold = 0.0
_m = ob_cube_001.modifiers.new('Subdivision', 'SUBSURF')
_m.uv_smooth = 'PRESERVE_CORNERS'
_m.levels = 3
ob_circle.parent = ob_cube
ob_circle.location = (-0.632, -1.626, 0.2562)
ob_circle.rotation_euler = (1.571, -4.048e-09, 0.09609)
ob_circle.scale = (0.3636, 0.3636, 0.3636)
ob_circle.lineart.crease_threshold = 0.0
_m = ob_circle.modifiers.new('Solidify', 'SOLIDIFY')
_m.thickness = 0.09
_m = ob_circle.modifiers.new('Mirror', 'MIRROR')
_m.mirror_object = ob_cube
_m = ob_circle.modifiers.new('Subdivision', 'SUBSURF')
_m.uv_smooth = 'PRESERVE_CORNERS'
ob_cube_002.parent = ob_cube
ob_cube_002.location = (-0.2221, -1.851, -0.03038)
ob_cube_002.scale = (0.157, 0.157, 0.157)
ob_cube_002.lineart.crease_threshold = 0.0
_m = ob_cube_002.modifiers.new('Subdivision', 'SUBSURF')
_m.uv_smooth = 'PRESERVE_CORNERS'
_m.levels = 3
ob_cylinder.location = (-0.3201, -1.074, -0.7229)
ob_cylinder.scale = (0.1269, 0.1269, 0.2089)
ob_cylinder.lineart.crease_threshold = 0.0
_m = ob_cylinder.modifiers.new('Subdivision', 'SUBSURF')
_m.uv_smooth = 'PRESERVE_CORNERS'
_m.levels = 2
ob_cylinder_001.parent = ob_cube_002
ob_cylinder_001.matrix_parent_inverse = Matrix(((6.369, -0.0, 0.0, 1.415), (-0.0, 6.369, -0.0, 11.79), (-0.0, -0.0, 6.369, 0.1935), (-0.0, 0.0, -0.0, 1.0)))
ob_cylinder_001.location = (0.3194, -2.167, -0.3687)
ob_cylinder_001.rotation_euler = (-0.0, 1.571, 0.0)
ob_cylinder_001.scale = (0.03289, 0.03289, 0.4763)
ob_cylinder_001.lineart.crease_threshold = 0.0
_m = ob_cylinder_001.modifiers.new('Mirror', 'MIRROR')
_m.mirror_object = ob_cube
ob_cylinder_002.parent = ob_cube
ob_cylinder_002.matrix_parent_inverse = Matrix(((1.0, -0.0, 0.0, -0.0), (-0.0, 1.0, -0.0, 0.0), (0.0, -0.0, 1.0, -0.04343), (-0.0, 0.0, -0.0, 1.0)))
ob_cylinder_002.location = (0.9445, 0.6615, 0.03557)
ob_cylinder_002.rotation_euler = (1.858, 0.06887, 2.365)
ob_cylinder_002.scale = (0.1078, 0.1078, 0.1078)
ob_cylinder_002.lineart.crease_threshold = 0.0
ob_beziercurve.location = (0.0, 0.0, 0.0)
ob_beziercurve.lineart.crease_threshold = 0.0

# ---- collection membership
col_collection.objects.link(ob_cube)
col_collection.objects.link(ob_cube_001)
col_collection.objects.link(ob_circle)
col_collection.objects.link(ob_cube_002)
col_collection.objects.link(ob_cylinder)
col_collection.objects.link(ob_cylinder_001)
col_collection.objects.link(ob_cylinder_002)
col_collection.objects.link(ob_beziercurve)

# ---- scene / render settings (as saved in the file)
scene.frame_start = 0; scene.frame_end = 45; scene.frame_set(2)
scene.render.engine = 'BLENDER_EEVEE_NEXT'
scene.cycles.use_denoising = False
scene.cycles.samples = 128
scene.cycles.sampling_pattern = 'TABULATED_SOBOL'
scene.cycles.use_adaptive_sampling = False
scene.cycles.use_light_tree = False
scene.view_settings.view_transform = 'Filmic'
bpy.context.view_layer.update()

# ---- added for rendering (the .blend has no active camera and no usable light): camera, sun
cam_auto = bpy.data.cameras.new('AutoCamera')
cam_auto.lens = 50.0
cam_auto.sensor_width = 36.0
cam_auto.clip_end = 1000.0
ob_auto_camera = bpy.data.objects.new('AutoCamera', cam_auto)
scene.collection.objects.link(ob_auto_camera)
ob_auto_camera.location = (6.19518, -7.38517, 4.95614)
ob_auto_camera.rotation_euler = (1.09748, -7.21219e-08, 0.694738)
scene.camera = ob_auto_camera
light_auto_sun = bpy.data.lights.new('AutoSun', 'SUN')
light_auto_sun.energy = 3.0
light_auto_sun.angle = 0.0523599
ob_auto_sun = bpy.data.objects.new('AutoSun', light_auto_sun)
scene.collection.objects.link(ob_auto_sun)
ob_auto_sun.rotation_euler = (0.872665, 0.174533, 0.523599)
bpy.context.view_layer.update()

